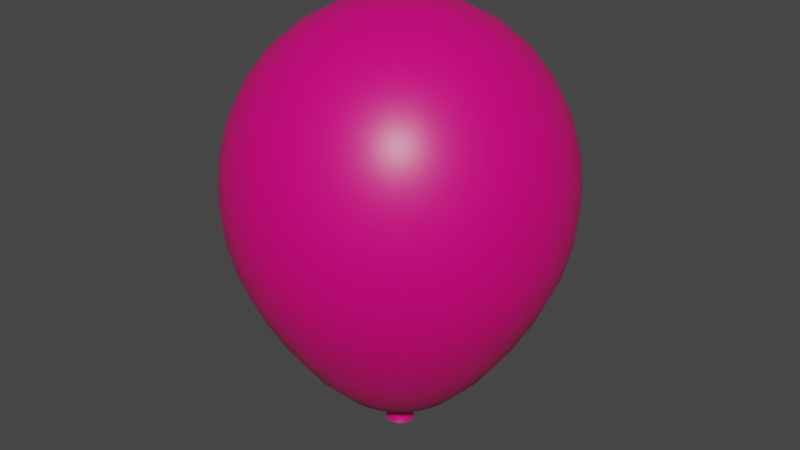 # Source: Balloon.blend  (saved by Blender 2.82.7; exported with 4.5.12 LTS)
import bpy
from mathutils import Matrix  # noqa: F401  (used for matrix-valued properties, if any)

bpy.ops.wm.read_factory_settings(use_empty=True)
scene = bpy.context.scene
scene.name = 'Scene'

# ---- collections
col_collection = bpy.data.collections.new('Collection'); scene.collection.children.link(col_collection)

# ---- materials (node trees are filled in below, after node groups)
mat_balloon = bpy.data.materials.new('Balloon')
mat_balloon.alpha_threshold = 0.0
mat_balloon.use_transparent_shadow = False
mat_balloon.line_color = (0.0, 0.0, 0.0, 1.0)

# ---- material node trees
mat_balloon.use_nodes = True; mat_balloon.node_tree.nodes.clear()
_N = mat_balloon.node_tree.nodes; _L = mat_balloon.node_tree.links
n0 = _N.new('ShaderNodeOutputMaterial'); n0.name = 'Material Output'; n0.location = (300, 300)
n1 = _N.new('ShaderNodeBsdfPrincipled'); n1.name = 'Principled BSDF'; n1.location = (10, 300)
n1.distribution = 'GGX'
n1.subsurface_method = 'BURLEY'
n1.inputs[0].default_value = (0.8, 0.0, 0.1945, 1.0)
n1.inputs[2].default_value = 0.4
n1.inputs[3].default_value = 1.45
n1.inputs[27].default_value = (0.0, 0.0, 0.0, 1.0)
n1.inputs[28].default_value = 1.0
_L.new(n1.outputs[0], n0.inputs[0])
n0.is_active_output = True

# ---- world
world_world = bpy.data.worlds.new('World'); scene.world = world_world
world_world.use_nodes = True; world_world.node_tree.nodes.clear()
_N = world_world.node_tree.nodes; _L = world_world.node_tree.links
n0 = _N.new('ShaderNodeOutputWorld'); n0.name = 'World Output'; n0.location = (300, 300)
n1 = _N.new('ShaderNodeBackground'); n1.name = 'Background'; n1.location = (10, 300)
n1.inputs[0].default_value = (0.05088, 0.05088, 0.05088, 1.0)
_L.new(n1.outputs[0], n0.inputs[0])
n0.is_active_output = True
world_world.color = (0.05088, 0.05088, 0.05088)
world_world.use_sun_shadow = False
world_world.sun_shadow_jitter_overblur = 0.0

# ---- meshes
me_sphere = bpy.data.meshes.new('Sphere')
me_sphere.from_pydata([(-9.027e-08, 0.1951, 1.409), (-9.027e-08, 0.3827, 1.35), (-9.027e-08, 0.5556, 1.255), (-9.027e-08, 0.7071, 1.125), (-9.027e-08, 0.8315, 0.9646), (-9.027e-08, 0.9239, 0.7788), (-9.027e-08, 0.9808, 0.5737), (-9.027e-08, 1.0, 0.356), (-9.027e-08, 0.9808, 0.1335), (-9.027e-08, 0.5556, -0.7214), (0.03806, 0.1913, 1.409), (0.07466, 0.3753, 1.35), (0.1084, 0.5449, 1.255), (0.1379, 0.6935, 1.125), (0.1622, 0.8155, 0.9646), (0.1802, 0.9061, 0.7788), (0.1913, 0.9619, 0.5737), (0.1951, 0.9808, 0.356), (0.1913, 0.9619, 0.1335), (0.1802, 0.9061, -0.08537), (0.1622, 0.8155, -0.2943), (0.1379, 0.6935, -0.5104), (0.1084, 0.5449, -0.7214), (0.07466, 0.3753, -0.9021), (0.02429, 0.1221, -1.073), (0.07466, 0.1802, 1.409), (0.1464, 0.3536, 1.35), (0.2126, 0.5133, 1.255), (0.2706, 0.6533, 1.125), (0.3182, 0.7682, 0.9646), (0.3536, 0.8536, 0.7788), (0.3753, 0.9061, 0.5737), (0.3827, 0.9239, 0.356), (0.3753, 0.9061, 0.1335), (0.3536, 0.8536, -0.08537), (0.3182, 0.7682, -0.2943), (0.2706, 0.6533, -0.5104), (0.2126, 0.5133, -0.7214), (0.1464, 0.3536, -0.9021), (0.04764, 0.115, -1.073), (0.1084, 0.1622, 1.409), (0.2126, 0.3182, 1.35), (0.3087, 0.4619, 1.255), (0.3928, 0.5879, 1.125), (0.4619, 0.6913, 0.9646), (0.5133, 0.7682, 0.7788), (0.5449, 0.8155, 0.5737), (0.5556, 0.8315, 0.356), (0.5449, 0.8155, 0.1335), (0.5133, 0.7682, -0.08537), (0.4619, 0.6913, -0.2943), (0.3928, 0.5879, -0.5104), (0.3087, 0.4619, -0.7214), (0.2126, 0.3182, -0.9021), (0.06917, 0.1035, -1.073), (0.1379, 0.1379, 1.409), (0.2706, 0.2706, 1.35), (0.3928, 0.3928, 1.255), (0.5, 0.5, 1.125), (0.5879, 0.5879, 0.9646), (0.6533, 0.6533, 0.7788), (0.6935, 0.6935, 0.5737), (0.7071, 0.7071, 0.356), (0.6935, 0.6935, 0.1335), (0.6533, 0.6533, -0.08537), (0.5879, 0.5879, -0.2943), (0.5, 0.5, -0.5104), (0.3928, 0.3928, -0.7214), (0.2706, 0.2706, -0.9021), (0.08803, 0.08803, -1.073), (0.1622, 0.1084, 1.409), (0.3182, 0.2126, 1.35), (0.4619, 0.3087, 1.255), (0.5879, 0.3928, 1.125), (0.6913, 0.4619, 0.9646), (0.7682, 0.5133, 0.7788), (0.8155, 0.5449, 0.5737), (0.8315, 0.5556, 0.356), (0.8155, 0.5449, 0.1335), (0.7682, 0.5133, -0.08537), (0.6913, 0.4619, -0.2943), (0.5879, 0.3928, -0.5104), (0.4619, 0.3087, -0.7214), (0.3182, 0.2126, -0.9021), (0.1035, 0.06917, -1.073), (0.1802, 0.07466, 1.409), (0.3536, 0.1464, 1.35), (0.5133, 0.2126, 1.255), (0.6533, 0.2706, 1.125), (0.7682, 0.3182, 0.9646), (0.8536, 0.3536, 0.7788), (0.9061, 0.3753, 0.5737), (0.9239, 0.3827, 0.356), (0.9061, 0.3753, 0.1335), (0.8536, 0.3536, -0.08537), (0.7682, 0.3182, -0.2943), (0.6533, 0.2706, -0.5104), (0.5133, 0.2126, -0.7214), (0.3536, 0.1464, -0.9021), (0.115, 0.04764, -1.073), (0.1913, 0.03806, 1.409), (0.3753, 0.07466, 1.35), (0.5449, 0.1084, 1.255), (0.6935, 0.1379, 1.125), (0.8155, 0.1622, 0.9646), (0.9061, 0.1802, 0.7788), (0.9619, 0.1913, 0.5737), (0.9808, 0.1951, 0.356), (0.9619, 0.1913, 0.1335), (0.9061, 0.1802, -0.08537), (0.8155, 0.1622, -0.2943), (0.6935, 0.1379, -0.5104), (0.5449, 0.1084, -0.7214), (0.3753, 0.07466, -0.9021), (0.1221, 0.02429, -1.073), (0.1951, -1.028e-07, 1.409), (0.3827, -9.537e-08, 1.35), (0.5556, -8.792e-08, 1.255), (0.7071, -9.537e-08, 1.125), (0.8315, -1.103e-07, 0.9646), (0.9239, -5.067e-08, 0.7788), (0.9808, -1.699e-07, 0.5737), (1.0, -1.55e-07, 0.356), (0.9808, -1.699e-07, 0.1335), (0.9239, -5.967e-09, -0.08537), (0.8315, -1.103e-07, -0.2943), (0.7071, -9.537e-08, -0.5104), (0.5556, -1.177e-07, -0.7214), (0.3827, -8.047e-08, -0.9021), (0.1245, -7.714e-08, -1.073), (0.1913, -0.03806, 1.409), (0.3753, -0.07466, 1.35), (0.5449, -0.1084, 1.255), (0.6935, -0.1379, 1.125), (0.8155, -0.1622, 0.9646), (0.9061, -0.1802, 0.7788), (0.9619, -0.1913, 0.5737), (0.9808, -0.1951, 0.356), (0.9619, -0.1913, 0.1335), (0.9061, -0.1802, -0.08537), (0.8155, -0.1622, -0.2943), (0.6935, -0.1379, -0.5104), (0.5449, -0.1084, -0.7214), (0.3753, -0.07466, -0.9021), (0.1221, -0.02429, -1.073), (0.1802, -0.07466, 1.409), (0.3536, -0.1464, 1.35), (0.5133, -0.2126, 1.255), (0.6533, -0.2706, 1.125), (0.7682, -0.3182, 0.9646), (0.8536, -0.3536, 0.7788), (0.9061, -0.3753, 0.5737), (0.9239, -0.3827, 0.356), (0.9061, -0.3753, 0.1335), (0.8536, -0.3536, -0.08537), (0.7682, -0.3182, -0.2943), (0.6533, -0.2706, -0.5104), (0.5133, -0.2126, -0.7214), (0.3536, -0.1464, -0.9021), (0.115, -0.04764, -1.073), (0.1622, -0.1084, 1.409), (0.3182, -0.2126, 1.35), (0.4619, -0.3087, 1.255), (0.5879, -0.3928, 1.125), (0.6913, -0.4619, 0.9646), (0.7682, -0.5133, 0.7788), (0.8155, -0.5449, 0.5737), (0.8315, -0.5556, 0.356), (0.8155, -0.5449, 0.1335), (0.7682, -0.5133, -0.08537), (0.6913, -0.4619, -0.2943), (0.5879, -0.3928, -0.5104), (0.4619, -0.3087, -0.7214), (0.3182, -0.2126, -0.9021), (0.1035, -0.06917, -1.073), (0.1379, -0.1379, 1.409), (0.2706, -0.2706, 1.35), (0.3928, -0.3928, 1.255), (0.5, -0.5, 1.125), (0.5879, -0.5879, 0.9646), (0.6533, -0.6533, 0.7788), (0.6935, -0.6935, 0.5737), (0.7071, -0.7071, 0.356), (0.6935, -0.6935, 0.1335), (0.6533, -0.6533, -0.08537), (0.5879, -0.5879, -0.2943), (0.5, -0.5, -0.5104), (0.3928, -0.3928, -0.7214), (0.2706, -0.2706, -0.9021), (0.08803, -0.08803, -1.073), (0.1084, -0.1622, 1.409), (0.2126, -0.3182, 1.35), (0.3087, -0.4619, 1.255), (0.3928, -0.5879, 1.125), (0.4619, -0.6913, 0.9646), (0.5133, -0.7682, 0.7788), (0.5449, -0.8155, 0.5737), (0.5556, -0.8315, 0.356), (0.5449, -0.8155, 0.1335), (0.5133, -0.7682, -0.08537), (0.4619, -0.6913, -0.2943), (0.3928, -0.5879, -0.5104), (0.3087, -0.4619, -0.7214), (0.2126, -0.3182, -0.9021), (0.06917, -0.1035, -1.073), (0.03308, 0.07987, -1.199), (0.07466, -0.1802, 1.409), (0.1464, -0.3536, 1.35), (0.2126, -0.5133, 1.255), (0.2706, -0.6533, 1.125), (0.3182, -0.7682, 0.9646), (0.3536, -0.8536, 0.7788), (0.3753, -0.9061, 0.5737), (0.3827, -0.9239, 0.356), (0.3753, -0.9061, 0.1335), (0.3536, -0.8536, -0.08537), (0.3182, -0.7682, -0.2943), (0.2706, -0.6533, -0.5104), (0.2126, -0.5133, -0.7214), (0.1464, -0.3536, -0.9021), (0.04764, -0.115, -1.073), (0.03806, -0.1913, 1.409), (0.07466, -0.3753, 1.35), (0.1084, -0.5449, 1.255), (0.1379, -0.6935, 1.125), (0.1622, -0.8155, 0.9646), (0.1802, -0.9061, 0.7788), (0.1913, -0.9619, 0.5737), (0.1951, -0.9808, 0.356), (0.1913, -0.9619, 0.1335), (0.1802, -0.9061, -0.08537), (0.1622, -0.8155, -0.2943), (0.1379, -0.6935, -0.5104), (0.1084, -0.5449, -0.7214), (0.07466, -0.3753, -0.9021), (0.02429, -0.1221, -1.073), (-9.748e-08, -0.1951, 1.409), (-4.905e-08, -0.3827, 1.35), (-6.396e-08, -0.5556, 1.255), (-1.161e-07, -0.7071, 1.125), (-1.757e-07, -0.8315, 0.9646), (-2.67e-08, -0.9239, 0.7788), (-1.757e-07, -0.9808, 0.5737), (-1.906e-07, -1.0, 0.356), (-1.757e-07, -0.9808, 0.1335), (-2.67e-08, -0.9239, -0.08537), (-1.757e-07, -0.8315, -0.2943), (-1.161e-07, -0.7071, -0.5104), (-1.012e-07, -0.5556, -0.7214), (-8.631e-08, -0.3827, -0.9021), (-1.051e-07, -0.1245, -1.073), (-0.03806, -0.1913, 1.409), (-0.07466, -0.3753, 1.35), (-0.1084, -0.5449, 1.255), (-0.1379, -0.6935, 1.125), (-0.1622, -0.8155, 0.9646), (-0.1802, -0.9061, 0.7788), (-0.1913, -0.9619, 0.5737), (-0.1951, -0.9808, 0.356), (-0.1913, -0.9619, 0.1335), (-0.1802, -0.9061, -0.08537), (-0.1622, -0.8155, -0.2943), (-0.1379, -0.6935, -0.5104), (-0.1084, -0.5449, -0.7214), (-0.07466, -0.3753, -0.9021), (-0.02429, -0.1221, -1.073), (-0.07466, -0.1802, 1.409), (-0.1464, -0.3536, 1.35), (-0.2126, -0.5133, 1.255), (-0.2706, -0.6533, 1.125), (-0.3182, -0.7682, 0.9646), (-0.3536, -0.8536, 0.7788), (-0.3753, -0.9061, 0.5737), (-0.3827, -0.9239, 0.356), (-0.3753, -0.9061, 0.1335), (-0.3536, -0.8536, -0.08537), (-0.3182, -0.7682, -0.2943), (-0.2706, -0.6533, -0.5104), (-0.2126, -0.5133, -0.7214), (-0.1464, -0.3536, -0.9021), (-0.04764, -0.115, -1.073), (-0.1084, -0.1622, 1.409), (-0.2126, -0.3182, 1.35), (-0.3087, -0.4619, 1.255), (-0.3928, -0.5879, 1.125), (-0.4619, -0.6913, 0.9646), (-0.5133, -0.7682, 0.7788), (-0.5449, -0.8155, 0.5737), (-0.5556, -0.8315, 0.356), (-0.5449, -0.8155, 0.1335), (-0.5133, -0.7682, -0.08537), (-0.4619, -0.6913, -0.2943), (-0.3928, -0.5879, -0.5104), (-0.3087, -0.4619, -0.7214), (-0.2126, -0.3182, -0.9021), (-0.06917, -0.1035, -1.073), (-3.207e-07, -3.324e-07, 1.429), (-0.1379, -0.1379, 1.409), (-0.2706, -0.2706, 1.35), (-0.3928, -0.3928, 1.255), (-0.5, -0.5, 1.125), (-0.5879, -0.5879, 0.9646), (-0.6533, -0.6533, 0.7788), (-0.6935, -0.6935, 0.5737), (-0.7071, -0.7071, 0.356), (-0.6935, -0.6935, 0.1335), (-0.6533, -0.6533, -0.08537), (-0.5879, -0.5879, -0.2943), (-0.5, -0.5, -0.5104), (-0.3928, -0.3928, -0.7214), (-0.2706, -0.2706, -0.9021), (-0.08803, -0.08803, -1.073), (-0.1622, -0.1084, 1.409), (-0.3182, -0.2126, 1.35), (-0.4619, -0.3087, 1.255), (-0.5879, -0.3928, 1.125), (-0.6913, -0.4619, 0.9646), (-0.7682, -0.5133, 0.7788), (-0.8155, -0.5449, 0.5737), (-0.8315, -0.5556, 0.356), (-0.8155, -0.5449, 0.1335), (-0.7682, -0.5133, -0.08537), (-0.6913, -0.4619, -0.2943), (-0.5879, -0.3928, -0.5104), (-0.4619, -0.3087, -0.7214), (-0.3182, -0.2126, -0.9021), (-0.1035, -0.06917, -1.073), (-0.1802, -0.07466, 1.409), (-0.3536, -0.1464, 1.35), (-0.5133, -0.2126, 1.255), (-0.6533, -0.2706, 1.125), (-0.7682, -0.3182, 0.9646), (-0.8536, -0.3536, 0.7788), (-0.9061, -0.3753, 0.5737), (-0.9239, -0.3827, 0.356), (-0.9061, -0.3753, 0.1335), (-0.8536, -0.3536, -0.08537), (-0.7682, -0.3182, -0.2943), (-0.6533, -0.2706, -0.5104), (-0.5133, -0.2126, -0.7214), (-0.3536, -0.1464, -0.9021), (-0.115, -0.04764, -1.073), (-0.1913, -0.03806, 1.409), (-0.3753, -0.07466, 1.35), (-0.5449, -0.1084, 1.255), (-0.6935, -0.1379, 1.125), (-0.8155, -0.1622, 0.9646), (-0.9061, -0.1802, 0.7788), (-0.9619, -0.1913, 0.5737), (-0.9808, -0.1951, 0.356), (-0.9619, -0.1913, 0.1335), (-0.9061, -0.1802, -0.08537), (-0.8155, -0.1622, -0.2943), (-0.6935, -0.1379, -0.5104), (-0.5449, -0.1084, -0.7214), (-0.3753, -0.07466, -0.9021), (-0.1221, -0.02429, -1.073), (-0.1951, -8.792e-08, 1.409), (-0.3827, -5.812e-08, 1.35), (-0.5556, -5.812e-08, 1.255), (-0.7071, 3.874e-08, 1.125), (-0.8315, 8.344e-08, 0.9646), (-0.9239, -9.537e-08, 0.7788), (-0.9808, 1.281e-07, 0.5737), (-1.0, 8.344e-08, 0.356), (-0.9808, 1.281e-07, 0.1335), (-0.9239, -9.537e-08, -0.08537), (-0.8315, 8.344e-08, -0.2943), (-0.7071, 3.874e-08, -0.5104), (-0.5556, -3.577e-08, -0.7214), (-0.3827, -2.832e-08, -0.9021), (-0.1245, -8.527e-08, -1.073), (-0.1913, 0.03806, 1.409), (-0.3753, 0.07466, 1.35), (-0.5449, 0.1084, 1.255), (-0.6935, 0.1379, 1.125), (-0.8155, 0.1622, 0.9646), (-0.9061, 0.1802, 0.7788), (-0.9619, 0.1913, 0.5737), (-0.9808, 0.1951, 0.356), (-0.9619, 0.1913, 0.1335), (-0.9061, 0.1802, -0.08537), (-0.8155, 0.1622, -0.2943), (-0.6935, 0.1379, -0.5104), (-0.5449, 0.1084, -0.7214), (-0.3753, 0.07466, -0.9021), (-0.1221, 0.02429, -1.073), (-0.1802, 0.07466, 1.409), (-0.3536, 0.1464, 1.35), (-0.5133, 0.2126, 1.255), (-0.6533, 0.2706, 1.125), (-0.7682, 0.3182, 0.9646), (-0.8536, 0.3536, 0.7788), (-0.9061, 0.3753, 0.5737), (-0.9239, 0.3827, 0.356), (-0.9061, 0.3753, 0.1335), (-0.8536, 0.3536, -0.08537), (-0.7682, 0.3182, -0.2943), (-0.6533, 0.2706, -0.5104), (-0.5133, 0.2126, -0.7214), (-0.3536, 0.1464, -0.9021), (-0.115, 0.04764, -1.073), (-0.1622, 0.1084, 1.409), (-0.3182, 0.2126, 1.35), (-0.4619, 0.3087, 1.255), (-0.5879, 0.3928, 1.125), (-0.6913, 0.4619, 0.9646), (-0.7682, 0.5133, 0.7788), (-0.8155, 0.5449, 0.5737), (-0.8315, 0.5556, 0.356), (-0.8155, 0.5449, 0.1335), (-0.7682, 0.5133, -0.08537), (-0.6913, 0.4619, -0.2943), (-0.5879, 0.3928, -0.5104), (-0.4619, 0.3087, -0.7214), (-0.3182, 0.2126, -0.9021), (-0.1035, 0.06917, -1.073), (-0.1379, 0.1379, 1.409), (-0.2706, 0.2706, 1.35), (-0.3928, 0.3928, 1.255), (-0.5, 0.5, 1.125), (-0.5879, 0.5879, 0.9646), (-0.6533, 0.6533, 0.7788), (-0.6935, 0.6935, 0.5737), (-0.7071, 0.7071, 0.356), (-0.6935, 0.6935, 0.1335), (-0.6533, 0.6533, -0.08537), (-0.5879, 0.5879, -0.2943), (-0.5, 0.5, -0.5104), (-0.3928, 0.3928, -0.7214), (-0.2706, 0.2706, -0.9021), (-0.08803, 0.08803, -1.073), (-0.1084, 0.1622, 1.409), (-0.2126, 0.3182, 1.35), (-0.3087, 0.4619, 1.255), (-0.3928, 0.5879, 1.125), (-0.4619, 0.6913, 0.9646), (-0.5133, 0.7682, 0.7788), (-0.5449, 0.8155, 0.5737), (-0.5556, 0.8315, 0.356), (-0.5449, 0.8155, 0.1335), (-0.5133, 0.7682, -0.08537), (-0.4619, 0.6913, -0.2943), (-0.3928, 0.5879, -0.5104), (-0.3087, 0.4619, -0.7214), (-0.2126, 0.3182, -0.9021), (-0.06917, 0.1035, -1.073), (-0.07466, 0.1802, 1.409), (-0.1464, 0.3536, 1.35), (-0.2126, 0.5133, 1.255), (-0.2706, 0.6533, 1.125), (-0.3182, 0.7682, 0.9646), (-0.3536, 0.8536, 0.7788), (-0.3753, 0.9061, 0.5737), (-0.3827, 0.9239, 0.356), (-0.3753, 0.9061, 0.1335), (-0.3536, 0.8536, -0.08537), (-0.3182, 0.7682, -0.2943), (-0.2706, 0.6533, -0.5104), (-0.2126, 0.5133, -0.7214), (-0.1464, 0.3536, -0.9021), (-0.04764, 0.115, -1.073), (-0.03806, 0.1913, 1.409), (-0.07466, 0.3753, 1.35), (-0.1084, 0.5449, 1.255), (-0.1379, 0.6935, 1.125), (-0.1622, 0.8155, 0.9646), (-0.1802, 0.9061, 0.7788), (-0.1913, 0.9619, 0.5737), (-0.1951, 0.9808, 0.356), (-0.1913, 0.9619, 0.1335), (-0.1802, 0.9061, -0.08537), (-0.1622, 0.8155, -0.2943), (-0.1379, 0.6935, -0.5104), (-0.1084, 0.5449, -0.7214), (-0.07466, 0.3753, -0.9021), (-0.02429, 0.1221, -1.073), (-2.67e-08, 0.9239, -0.08537), (1.819e-07, 0.8315, -0.2943), (6.27e-08, 0.7071, -0.5104), (-1.18e-08, 0.3827, -0.9021), (1.307e-07, 0.1245, -1.073), (0.07466, 0.1802, -1.027), (0.03806, 0.1913, -1.027), (0.1084, 0.1622, -1.027), (0.1379, 0.1379, -1.027), (0.1622, 0.1084, -1.027), (0.1802, 0.07466, -1.027), (0.1913, 0.03806, -1.027), (0.1951, -8.42e-08, -1.027), (0.1913, -0.03806, -1.027), (0.1802, -0.07466, -1.027), (0.1622, -0.1084, -1.027), (0.1379, -0.1379, -1.027), (0.1084, -0.1622, -1.027), (0.07466, -0.1802, -1.027), (0.03806, -0.1913, -1.027), (-8.631e-08, -0.1951, -1.027), (-0.03806, -0.1913, -1.027), (-0.07466, -0.1802, -1.027), (-0.1084, -0.1622, -1.027), (-0.1379, -0.1379, -1.027), (-0.1622, -0.1084, -1.027), (-0.1802, -0.07466, -1.027), (-0.1913, -0.03806, -1.027), (-0.1951, -9.165e-08, -1.027), (-0.1913, 0.03806, -1.027), (-0.1802, 0.07466, -1.027), (-0.1622, 0.1084, -1.027), (-0.1379, 0.1379, -1.027), (-0.1084, 0.1622, -1.027), (-0.07466, 0.1802, -1.027), (-0.03806, 0.1913, -1.027), (-7.513e-08, 0.1951, -1.027), (0.01287, 0.03106, -1.095), (0.006559, 0.03297, -1.095), (0.01868, 0.02795, -1.095), (0.02377, 0.02377, -1.095), (0.02795, 0.01868, -1.095), (0.03106, 0.01287, -1.095), (0.03297, 0.006559, -1.095), (0.03362, -1.009e-07, -1.095), (0.03297, -0.006559, -1.095), (0.03106, -0.01287, -1.095), (0.02795, -0.01868, -1.095), (0.02377, -0.02377, -1.095), (0.01868, -0.02795, -1.095), (0.01287, -0.03106, -1.095), (0.006559, -0.03297, -1.095), (-1.6e-07, -0.03362, -1.095), (-0.006559, -0.03297, -1.095), (-0.01287, -0.03106, -1.095), (-0.01868, -0.02795, -1.095), (-0.02377, -0.02377, -1.095), (-0.02795, -0.01868, -1.095), (-0.03106, -0.01287, -1.095), (-0.03297, -0.006559, -1.095), (-0.03362, -1.136e-07, -1.095), (-0.03297, 0.006559, -1.095), (-0.03106, 0.01287, -1.095), (-0.02795, 0.01868, -1.095), (-0.02377, 0.02377, -1.095), (-0.01868, 0.02795, -1.095), (-0.01287, 0.03106, -1.095), (-0.006559, 0.03297, -1.095), (4.202e-07, 0.03362, -1.095), (0.01687, 0.08479, -1.199), (0.04803, 0.07188, -1.199), (0.06113, 0.06113, -1.199), (0.07188, 0.04803, -1.199), (0.07987, 0.03308, -1.199), (0.08479, 0.01687, -1.199), (0.08645, -1.367e-07, -1.199), (0.08479, -0.01687, -1.199), (0.07987, -0.03308, -1.199), (0.07188, -0.04803, -1.199), (0.06113, -0.06113, -1.199), (0.04803, -0.07188, -1.199), (0.03308, -0.07987, -1.199), (0.01686, -0.08479, -1.199), (-3.833e-07, -0.08645, -1.199), (-0.01687, -0.08479, -1.199), (-0.03308, -0.07987, -1.199), (-0.04803, -0.07188, -1.199), (-0.06113, -0.06113, -1.199), (-0.07188, -0.04803, -1.199), (-0.07987, -0.03308, -1.199), (-0.08479, -0.01687, -1.199), (-0.08645, -1.693e-07, -1.199), (-0.08479, 0.01686, -1.199), (-0.07987, 0.03308, -1.199), (-0.07188, 0.04803, -1.199), (-0.06113, 0.06113, -1.199), (-0.04803, 0.07188, -1.199), (-0.03308, 0.07987, -1.199), (-0.01687, 0.08479, -1.199), (1.109e-06, 0.08645, -1.199), (0.01872, 0.0452, -1.082), (0.009545, 0.04799, -1.082), (0.02718, 0.04068, -1.082), (0.0346, 0.0346, -1.082), (0.04068, 0.02718, -1.082), (0.0452, 0.01872, -1.082), (0.04799, 0.009545, -1.082), (0.04893, -8.471e-08, -1.082), (0.04799, -0.009545, -1.082), (0.0452, -0.01872, -1.082), (0.04068, -0.02718, -1.082), (0.0346, -0.0346, -1.082), (0.02718, -0.04068, -1.082), (0.01872, -0.0452, -1.082), (0.009545, -0.04799, -1.082), (-8.565e-08, -0.04893, -1.082), (-0.009545, -0.04799, -1.082), (-0.01872, -0.0452, -1.082), (-0.02718, -0.04068, -1.082), (-0.0346, -0.0346, -1.082), (-0.04068, -0.02718, -1.082), (-0.0452, -0.01872, -1.082), (-0.04799, -0.009545, -1.082), (-0.04893, -9.033e-08, -1.082), (-0.04799, 0.009545, -1.082), (-0.0452, 0.01872, -1.082), (-0.04068, 0.02718, -1.082), (-0.0346, 0.0346, -1.082), (-0.02718, 0.04068, -1.082), (-0.01872, 0.0452, -1.082), (-0.009545, 0.04799, -1.082), (1.262e-07, 0.04893, -1.082)], [], [(3, 2, 12, 13), (479, 478, 20, 21), (4, 3, 13, 14), (9, 479, 21, 22), (5, 4, 14, 15), (480, 9, 22, 23), (6, 5, 15, 16), (513, 480, 23, 483), (7, 6, 16, 17), (0, 296, 10), (524, 525, 556, 555), (8, 7, 17, 18), (1, 0, 10, 11), (477, 8, 18, 19), (2, 1, 11, 12), (478, 477, 19, 20), (12, 11, 26, 27), (20, 19, 34, 35), (13, 12, 27, 28), (21, 20, 35, 36), (14, 13, 28, 29), (22, 21, 36, 37), (15, 14, 29, 30), (23, 22, 37, 38), (16, 15, 30, 31), (483, 23, 38, 482), (17, 16, 31, 32), (10, 296, 25), (537, 538, 569, 568), (18, 17, 32, 33), (11, 10, 25, 26), (19, 18, 33, 34), (31, 30, 45, 46), (482, 38, 53, 484), (32, 31, 46, 47), (25, 296, 40), (523, 524, 555, 554), (33, 32, 47, 48), (26, 25, 40, 41), (34, 33, 48, 49), (27, 26, 41, 42), (35, 34, 49, 50), (28, 27, 42, 43), (36, 35, 50, 51), (29, 28, 43, 44), (37, 36, 51, 52), (30, 29, 44, 45), (38, 37, 52, 53), (50, 49, 64, 65), (43, 42, 57, 58), (51, 50, 65, 66), (44, 43, 58, 59), (52, 51, 66, 67), (45, 44, 59, 60), (53, 52, 67, 68), (46, 45, 60, 61), (484, 53, 68, 485), (47, 46, 61, 62), (40, 296, 55), (536, 537, 568, 567), (48, 47, 62, 63), (41, 40, 55, 56), (49, 48, 63, 64), (42, 41, 56, 57), (485, 68, 83, 486), (62, 61, 76, 77), (55, 296, 70), (522, 523, 554, 553), (63, 62, 77, 78), (56, 55, 70, 71), (64, 63, 78, 79), (57, 56, 71, 72), (65, 64, 79, 80), (58, 57, 72, 73), (66, 65, 80, 81), (59, 58, 73, 74), (67, 66, 81, 82), (60, 59, 74, 75), (68, 67, 82, 83), (61, 60, 75, 76), (73, 72, 87, 88), (81, 80, 95, 96), (74, 73, 88, 89), (82, 81, 96, 97), (75, 74, 89, 90), (83, 82, 97, 98), (76, 75, 90, 91), (486, 83, 98, 487), (77, 76, 91, 92), (70, 296, 85), (535, 536, 567, 566), (78, 77, 92, 93), (71, 70, 85, 86), (79, 78, 93, 94), (72, 71, 86, 87), (80, 79, 94, 95), (92, 91, 106, 107), (85, 296, 100), (521, 522, 553, 552), (93, 92, 107, 108), (86, 85, 100, 101), (94, 93, 108, 109), (87, 86, 101, 102), (95, 94, 109, 110), (88, 87, 102, 103), (96, 95, 110, 111), (89, 88, 103, 104), (97, 96, 111, 112), (90, 89, 104, 105), (98, 97, 112, 113), (91, 90, 105, 106), (487, 98, 113, 488), (111, 110, 125, 126), (104, 103, 118, 119), (112, 111, 126, 127), (105, 104, 119, 120), (113, 112, 127, 128), (106, 105, 120, 121), (488, 113, 128, 489), (107, 106, 121, 122), (100, 296, 115), (534, 535, 566, 565), (108, 107, 122, 123), (101, 100, 115, 116), (109, 108, 123, 124), (102, 101, 116, 117), (110, 109, 124, 125), (103, 102, 117, 118), (520, 521, 552, 551), (123, 122, 137, 138), (116, 115, 130, 131), (124, 123, 138, 139), (117, 116, 131, 132), (125, 124, 139, 140), (118, 117, 132, 133), (126, 125, 140, 141), (119, 118, 133, 134), (127, 126, 141, 142), (120, 119, 134, 135), (128, 127, 142, 143), (121, 120, 135, 136), (489, 128, 143, 490), (122, 121, 136, 137), (115, 296, 130), (142, 141, 156, 157), (135, 134, 149, 150), (143, 142, 157, 158), (136, 135, 150, 151), (490, 143, 158, 491), (137, 136, 151, 152), (130, 296, 145), (533, 534, 565, 564), (138, 137, 152, 153), (131, 130, 145, 146), (139, 138, 153, 154), (132, 131, 146, 147), (140, 139, 154, 155), (133, 132, 147, 148), (141, 140, 155, 156), (134, 133, 148, 149), (146, 145, 160, 161), (154, 153, 168, 169), (147, 146, 161, 162), (155, 154, 169, 170), (148, 147, 162, 163), (156, 155, 170, 171), (149, 148, 163, 164), (157, 156, 171, 172), (150, 149, 164, 165), (158, 157, 172, 173), (151, 150, 165, 166), (491, 158, 173, 492), (152, 151, 166, 167), (145, 296, 160), (519, 520, 551, 550), (153, 152, 167, 168), (165, 164, 179, 180), (173, 172, 187, 188), (166, 165, 180, 181), (492, 173, 188, 493), (167, 166, 181, 182), (160, 296, 175), (532, 533, 564, 563), (168, 167, 182, 183), (161, 160, 175, 176), (169, 168, 183, 184), (162, 161, 176, 177), (170, 169, 184, 185), (163, 162, 177, 178), (171, 170, 185, 186), (164, 163, 178, 179), (172, 171, 186, 187), (184, 183, 198, 199), (177, 176, 191, 192), (185, 184, 199, 200), (178, 177, 192, 193), (186, 185, 200, 201), (179, 178, 193, 194), (187, 186, 201, 202), (180, 179, 194, 195), (188, 187, 202, 203), (181, 180, 195, 196), (493, 188, 203, 494), (182, 181, 196, 197), (175, 296, 190), (545, 515, 546, 576), (183, 182, 197, 198), (176, 175, 190, 191), (203, 202, 218, 219), (196, 195, 211, 212), (494, 203, 219, 495), (197, 196, 212, 213), (190, 296, 206), (518, 519, 550, 549), (198, 197, 213, 214), (191, 190, 206, 207), (199, 198, 214, 215), (192, 191, 207, 208), (200, 199, 215, 216), (193, 192, 208, 209), (201, 200, 216, 217), (194, 193, 209, 210), (202, 201, 217, 218), (195, 194, 210, 211), (208, 207, 222, 223), (216, 215, 230, 231), (209, 208, 223, 224), (217, 216, 231, 232), (210, 209, 224, 225), (218, 217, 232, 233), (211, 210, 225, 226), (219, 218, 233, 234), (212, 211, 226, 227), (495, 219, 234, 496), (213, 212, 227, 228), (206, 296, 221), (531, 532, 563, 562), (214, 213, 228, 229), (207, 206, 221, 222), (215, 214, 229, 230), (227, 226, 241, 242), (496, 234, 249, 497), (228, 227, 242, 243), (221, 296, 236), (544, 545, 576, 575), (229, 228, 243, 244), (222, 221, 236, 237), (230, 229, 244, 245), (223, 222, 237, 238), (231, 230, 245, 246), (224, 223, 238, 239), (232, 231, 246, 247), (225, 224, 239, 240), (233, 232, 247, 248), (226, 225, 240, 241), (234, 233, 248, 249), (246, 245, 260, 261), (239, 238, 253, 254), (247, 246, 261, 262), (240, 239, 254, 255), (248, 247, 262, 263), (241, 240, 255, 256), (249, 248, 263, 264), (242, 241, 256, 257), (497, 249, 264, 498), (243, 242, 257, 258), (236, 296, 251), (517, 518, 549, 548), (244, 243, 258, 259), (237, 236, 251, 252), (245, 244, 259, 260), (238, 237, 252, 253), (498, 264, 279, 499), (258, 257, 272, 273), (251, 296, 266), (530, 531, 562, 561), (259, 258, 273, 274), (252, 251, 266, 267), (260, 259, 274, 275), (253, 252, 267, 268), (261, 260, 275, 276), (254, 253, 268, 269), (262, 261, 276, 277), (255, 254, 269, 270), (263, 262, 277, 278), (256, 255, 270, 271), (264, 263, 278, 279), (257, 256, 271, 272), (277, 276, 291, 292), (270, 269, 284, 285), (278, 277, 292, 293), (271, 270, 285, 286), (279, 278, 293, 294), (272, 271, 286, 287), (499, 279, 294, 500), (273, 272, 287, 288), (266, 296, 281), (543, 544, 575, 574), (274, 273, 288, 289), (267, 266, 281, 282), (275, 274, 289, 290), (268, 267, 282, 283), (276, 275, 290, 291), (269, 268, 283, 284), (281, 296, 297), (516, 517, 548, 547), (289, 288, 304, 305), (282, 281, 297, 298), (290, 289, 305, 306), (283, 282, 298, 299), (291, 290, 306, 307), (284, 283, 299, 300), (292, 291, 307, 308), (285, 284, 300, 301), (293, 292, 308, 309), (286, 285, 301, 302), (294, 293, 309, 310), (287, 286, 302, 303), (500, 294, 310, 501), (288, 287, 303, 304), (301, 300, 315, 316), (309, 308, 323, 324), (302, 301, 316, 317), (310, 309, 324, 325), (303, 302, 317, 318), (501, 310, 325, 502), (304, 303, 318, 319), (297, 296, 312), (529, 530, 561, 560), (305, 304, 319, 320), (298, 297, 312, 313), (306, 305, 320, 321), (299, 298, 313, 314), (307, 306, 321, 322), (300, 299, 314, 315), (308, 307, 322, 323), (320, 319, 334, 335), (313, 312, 327, 328), (321, 320, 335, 336), (314, 313, 328, 329), (322, 321, 336, 337), (315, 314, 329, 330), (323, 322, 337, 338), (316, 315, 330, 331), (324, 323, 338, 339), (317, 316, 331, 332), (325, 324, 339, 340), (318, 317, 332, 333), (502, 325, 340, 503), (319, 318, 333, 334), (312, 296, 327), (542, 543, 574, 573), (339, 338, 353, 354), (332, 331, 346, 347), (340, 339, 354, 355), (333, 332, 347, 348), (503, 340, 355, 504), (334, 333, 348, 349), (327, 296, 342), (514, 516, 547, 205), (335, 334, 349, 350), (328, 327, 342, 343), (336, 335, 350, 351), (329, 328, 343, 344), (337, 336, 351, 352), (330, 329, 344, 345), (338, 337, 352, 353), (331, 330, 345, 346), (343, 342, 357, 358), (351, 350, 365, 366), (344, 343, 358, 359), (352, 351, 366, 367), (345, 344, 359, 360), (353, 352, 367, 368), (346, 345, 360, 361), (354, 353, 368, 369), (347, 346, 361, 362), (355, 354, 369, 370), (348, 347, 362, 363), (504, 355, 370, 505), (349, 348, 363, 364), (342, 296, 357), (528, 529, 560, 559), (350, 349, 364, 365), (362, 361, 376, 377), (370, 369, 384, 385), (363, 362, 377, 378), (505, 370, 385, 506), (364, 363, 378, 379), (357, 296, 372), (541, 542, 573, 572), (365, 364, 379, 380), (358, 357, 372, 373), (366, 365, 380, 381), (359, 358, 373, 374), (367, 366, 381, 382), (360, 359, 374, 375), (368, 367, 382, 383), (361, 360, 375, 376), (369, 368, 383, 384), (381, 380, 395, 396), (374, 373, 388, 389), (382, 381, 396, 397), (375, 374, 389, 390), (383, 382, 397, 398), (376, 375, 390, 391), (384, 383, 398, 399), (377, 376, 391, 392), (385, 384, 399, 400), (378, 377, 392, 393), (506, 385, 400, 507), (379, 378, 393, 394), (372, 296, 387), (515, 514, 205, 546), (380, 379, 394, 395), (373, 372, 387, 388), (400, 399, 414, 415), (393, 392, 407, 408), (507, 400, 415, 508), (394, 393, 408, 409), (387, 296, 402), (527, 528, 559, 558), (395, 394, 409, 410), (388, 387, 402, 403), (396, 395, 410, 411), (389, 388, 403, 404), (397, 396, 411, 412), (390, 389, 404, 405), (398, 397, 412, 413), (391, 390, 405, 406), (399, 398, 413, 414), (392, 391, 406, 407), (412, 411, 426, 427), (405, 404, 419, 420), (413, 412, 427, 428), (406, 405, 420, 421), (414, 413, 428, 429), (407, 406, 421, 422), (415, 414, 429, 430), (408, 407, 422, 423), (508, 415, 430, 509), (409, 408, 423, 424), (402, 296, 417), (540, 541, 572, 571), (410, 409, 424, 425), (403, 402, 417, 418), (411, 410, 425, 426), (404, 403, 418, 419), (509, 430, 445, 510), (424, 423, 438, 439), (417, 296, 432), (526, 527, 558, 557), (425, 424, 439, 440), (418, 417, 432, 433), (426, 425, 440, 441), (419, 418, 433, 434), (427, 426, 441, 442), (420, 419, 434, 435), (428, 427, 442, 443), (421, 420, 435, 436), (429, 428, 443, 444), (422, 421, 436, 437), (430, 429, 444, 445), (423, 422, 437, 438), (435, 434, 449, 450), (443, 442, 457, 458), (436, 435, 450, 451), (444, 443, 458, 459), (437, 436, 451, 452), (445, 444, 459, 460), (438, 437, 452, 453), (510, 445, 460, 511), (439, 438, 453, 454), (432, 296, 447), (539, 540, 571, 570), (440, 439, 454, 455), (433, 432, 447, 448), (441, 440, 455, 456), (434, 433, 448, 449), (442, 441, 456, 457), (454, 453, 468, 469), (447, 296, 462), (525, 526, 557, 556), (455, 454, 469, 470), (448, 447, 462, 463), (456, 455, 470, 471), (449, 448, 463, 464), (457, 456, 471, 472), (450, 449, 464, 465), (458, 457, 472, 473), (451, 450, 465, 466), (459, 458, 473, 474), (452, 451, 466, 467), (460, 459, 474, 475), (453, 452, 467, 468), (511, 460, 475, 512), (473, 472, 478, 479), (466, 465, 3, 4), (474, 473, 479, 9), (467, 466, 4, 5), (475, 474, 9, 480), (468, 467, 5, 6), (512, 475, 480, 513), (469, 468, 6, 7), (462, 296, 0), (538, 539, 570, 569), (470, 469, 7, 8), (463, 462, 0, 1), (471, 470, 8, 477), (464, 463, 1, 2), (472, 471, 477, 478), (465, 464, 2, 3), (39, 24, 483, 482), (54, 39, 482, 484), (69, 54, 484, 485), (84, 69, 485, 486), (99, 84, 486, 487), (114, 99, 487, 488), (129, 114, 488, 489), (144, 129, 489, 490), (159, 144, 490, 491), (174, 159, 491, 492), (189, 174, 492, 493), (204, 189, 493, 494), (220, 204, 494, 495), (235, 220, 495, 496), (250, 235, 496, 497), (265, 250, 497, 498), (280, 265, 498, 499), (295, 280, 499, 500), (311, 295, 500, 501), (326, 311, 501, 502), (341, 326, 502, 503), (356, 341, 503, 504), (371, 356, 504, 505), (386, 371, 505, 506), (401, 386, 506, 507), (416, 401, 507, 508), (431, 416, 508, 509), (446, 431, 509, 510), (461, 446, 510, 511), (476, 461, 511, 512), (481, 476, 512, 513), (24, 481, 513, 483), (577, 578, 24, 39), (579, 577, 39, 54), (580, 579, 54, 69), (581, 580, 69, 84), (582, 581, 84, 99), (583, 582, 99, 114), (584, 583, 114, 129), (585, 584, 129, 144), (586, 585, 144, 159), (587, 586, 159, 174), (588, 587, 174, 189), (589, 588, 189, 204), (590, 589, 204, 220), (591, 590, 220, 235), (592, 591, 235, 250), (593, 592, 250, 265), (594, 593, 265, 280), (595, 594, 280, 295), (596, 595, 295, 311), (597, 596, 311, 326), (598, 597, 326, 341), (599, 598, 341, 356), (600, 599, 356, 371), (601, 600, 371, 386), (602, 601, 386, 401), (603, 602, 401, 416), (604, 603, 416, 431), (605, 604, 431, 446), (606, 605, 446, 461), (607, 606, 461, 476), (608, 607, 476, 481), (578, 608, 481, 24), (515, 545, 608, 578), (545, 544, 607, 608), (544, 543, 606, 607), (543, 542, 605, 606), (542, 541, 604, 605), (541, 540, 603, 604), (540, 539, 602, 603), (539, 538, 601, 602), (538, 537, 600, 601), (537, 536, 599, 600), (536, 535, 598, 599), (535, 534, 597, 598), (534, 533, 596, 597), (533, 532, 595, 596), (532, 531, 594, 595), (531, 530, 593, 594), (530, 529, 592, 593), (529, 528, 591, 592), (528, 527, 590, 591), (527, 526, 589, 590), (526, 525, 588, 589), (525, 524, 587, 588), (524, 523, 586, 587), (523, 522, 585, 586), (522, 521, 584, 585), (521, 520, 583, 584), (520, 519, 582, 583), (519, 518, 581, 582), (518, 517, 580, 581), (517, 516, 579, 580), (516, 514, 577, 579), (514, 515, 578, 577)])
me_sphere.polygons.foreach_set('use_smooth', [True] * 608)
_uv = me_sphere.uv_layers.new(name='UVMap')
_uv.uv.foreach_set('vector', [0.75, 0.75, 0.75, 0.8125, 0.7188, 0.8125, 0.7188, 0.75, 0.75, 0.25, 0.75, 0.3125, 0.7188, 0.3125, 0.7188, 0.25, 0.75, 0.6875, 0.75, 0.75, 0.7188, 0.75, 0.7188, 0.6875, 0.75, 0.1875, 0.75, 0.25, 0.7188, 0.25, 0.7188, 0.1875, 0.75, 0.625, 0.75, 0.6875, 0.7188, 0.6875, 0.7188, 0.625, 0.75, 0.125, 0.75, 0.1875, 0.7188, 0.1875, 0.7188, 0.125, 0.75, 0.5625, 0.75, 0.625, 0.7188, 0.625, 0.7188, 0.5625, 0.75, 0.0625, 0.75, 0.125, 0.7188, 0.125, 0.7187, 0.0625, 0.75, 0.5, 0.75, 0.5625, 0.7188, 0.5625, 0.7188, 0.5, 0.75, 0.9375, 0.7344, 1.0, 0.7187, 0.9375, 0.3931, 0.009845, 0.3618, 0.009845, 0.3618, 0.009845, 0.3931, 0.009845, 0.75, 0.4375, 0.75, 0.5, 0.7188, 0.5, 0.7188, 0.4375, 0.75, 0.875, 0.75, 0.9375, 0.7187, 0.9375, 0.7188, 0.875, 0.75, 0.375, 0.75, 0.4375, 0.7188, 0.4375, 0.7188, 0.375, 0.75, 0.8125, 0.75, 0.875, 0.7188, 0.875, 0.7188, 0.8125, 0.75, 0.3125, 0.75, 0.375, 0.7188, 0.375, 0.7188, 0.3125, 0.7188, 0.8125, 0.7188, 0.875, 0.6875, 0.875, 0.6875, 0.8125, 0.7188, 0.3125, 0.7188, 0.375, 0.6875, 0.375, 0.6875, 0.3125, 0.7188, 0.75, 0.7188, 0.8125, 0.6875, 0.8125, 0.6875, 0.75, 0.7188, 0.25, 0.7188, 0.3125, 0.6875, 0.3125, 0.6875, 0.25, 0.7188, 0.6875, 0.7188, 0.75, 0.6875, 0.75, 0.6875, 0.6875, 0.7188, 0.1875, 0.7188, 0.25, 0.6875, 0.25, 0.6875, 0.1875, 0.7188, 0.625, 0.7188, 0.6875, 0.6875, 0.6875, 0.6875, 0.625, 0.7188, 0.125, 0.7188, 0.1875, 0.6875, 0.1875, 0.6875, 0.125, 0.7188, 0.5625, 0.7188, 0.625, 0.6875, 0.625, 0.6875, 0.5625, 0.7187, 0.0625, 0.7188, 0.125, 0.6875, 0.125, 0.6875, 0.0625, 0.7188, 0.5, 0.7188, 0.5625, 0.6875, 0.5625, 0.6875, 0.5, 0.7187, 0.9375, 0.7031, 1.0, 0.6875, 0.9375, 0.9868, 0.009845, 0.9556, 0.009845, 0.9556, 0.009845, 0.9868, 0.009845, 0.7188, 0.4375, 0.7188, 0.5, 0.6875, 0.5, 0.6875, 0.4375, 0.7188, 0.875, 0.7187, 0.9375, 0.6875, 0.9375, 0.6875, 0.875, 0.7188, 0.375, 0.7188, 0.4375, 0.6875, 0.4375, 0.6875, 0.375, 0.6875, 0.5625, 0.6875, 0.625, 0.6562, 0.625, 0.6562, 0.5625, 0.6875, 0.0625, 0.6875, 0.125, 0.6562, 0.125, 0.6562, 0.0625, 0.6875, 0.5, 0.6875, 0.5625, 0.6562, 0.5625, 0.6562, 0.5, 0.6875, 0.9375, 0.6719, 1.0, 0.6562, 0.9375, 0.4243, 0.009845, 0.3931, 0.009845, 0.3931, 0.009845, 0.4243, 0.009845, 0.6875, 0.4375, 0.6875, 0.5, 0.6562, 0.5, 0.6562, 0.4375, 0.6875, 0.875, 0.6875, 0.9375, 0.6562, 0.9375, 0.6562, 0.875, 0.6875, 0.375, 0.6875, 0.4375, 0.6562, 0.4375, 0.6562, 0.375, 0.6875, 0.8125, 0.6875, 0.875, 0.6562, 0.875, 0.6562, 0.8125, 0.6875, 0.3125, 0.6875, 0.375, 0.6562, 0.375, 0.6562, 0.3125, 0.6875, 0.75, 0.6875, 0.8125, 0.6562, 0.8125, 0.6562, 0.75, 0.6875, 0.25, 0.6875, 0.3125, 0.6562, 0.3125, 0.6562, 0.25, 0.6875, 0.6875, 0.6875, 0.75, 0.6562, 0.75, 0.6562, 0.6875, 0.6875, 0.1875, 0.6875, 0.25, 0.6562, 0.25, 0.6562, 0.1875, 0.6875, 0.625, 0.6875, 0.6875, 0.6562, 0.6875, 0.6562, 0.625, 0.6875, 0.125, 0.6875, 0.1875, 0.6562, 0.1875, 0.6562, 0.125, 0.6562, 0.3125, 0.6562, 0.375, 0.625, 0.375, 0.625, 0.3125, 0.6562, 0.75, 0.6562, 0.8125, 0.625, 0.8125, 0.625, 0.75, 0.6562, 0.25, 0.6562, 0.3125, 0.625, 0.3125, 0.625, 0.25, 0.6562, 0.6875, 0.6562, 0.75, 0.625, 0.75, 0.625, 0.6875, 0.6562, 0.1875, 0.6562, 0.25, 0.625, 0.25, 0.625, 0.1875, 0.6562, 0.625, 0.6562, 0.6875, 0.625, 0.6875, 0.625, 0.625, 0.6562, 0.125, 0.6562, 0.1875, 0.625, 0.1875, 0.625, 0.125, 0.6562, 0.5625, 0.6562, 0.625, 0.625, 0.625, 0.625, 0.5625, 0.6562, 0.0625, 0.6562, 0.125, 0.625, 0.125, 0.625, 0.0625, 0.6562, 0.5, 0.6562, 0.5625, 0.625, 0.5625, 0.625, 0.5, 0.6562, 0.9375, 0.6406, 1.0, 0.625, 0.9375, 0.01809, 0.009845, 0.01316, 0.009845, 0.01316, 0.009845, 0.01809, 0.009845, 0.6562, 0.4375, 0.6562, 0.5, 0.625, 0.5, 0.625, 0.4375, 0.6562, 0.875, 0.6562, 0.9375, 0.625, 0.9375, 0.625, 0.875, 0.6562, 0.375, 0.6562, 0.4375, 0.625, 0.4375, 0.625, 0.375, 0.6562, 0.8125, 0.6562, 0.875, 0.625, 0.875, 0.625, 0.8125, 0.625, 0.0625, 0.625, 0.125, 0.5937, 0.125, 0.5937, 0.0625, 0.625, 0.5, 0.625, 0.5625, 0.5937, 0.5625, 0.5937, 0.5, 0.625, 0.9375, 0.6094, 1.0, 0.5937, 0.9375, 0.4556, 0.009845, 0.4243, 0.009845, 0.4243, 0.009845, 0.4556, 0.009845, 0.625, 0.4375, 0.625, 0.5, 0.5937, 0.5, 0.5937, 0.4375, 0.625, 0.875, 0.625, 0.9375, 0.5937, 0.9375, 0.5937, 0.875, 0.625, 0.375, 0.625, 0.4375, 0.5937, 0.4375, 0.5938, 0.375, 0.625, 0.8125, 0.625, 0.875, 0.5937, 0.875, 0.5937, 0.8125, 0.625, 0.3125, 0.625, 0.375, 0.5938, 0.375, 0.5937, 0.3125, 0.625, 0.75, 0.625, 0.8125, 0.5937, 0.8125, 0.5937, 0.75, 0.625, 0.25, 0.625, 0.3125, 0.5937, 0.3125, 0.5937, 0.25, 0.625, 0.6875, 0.625, 0.75, 0.5937, 0.75, 0.5937, 0.6875, 0.625, 0.1875, 0.625, 0.25, 0.5937, 0.25, 0.5937, 0.1875, 0.625, 0.625, 0.625, 0.6875, 0.5937, 0.6875, 0.5937, 0.625, 0.625, 0.125, 0.625, 0.1875, 0.5937, 0.1875, 0.5937, 0.125, 0.625, 0.5625, 0.625, 0.625, 0.5937, 0.625, 0.5937, 0.5625, 0.5937, 0.75, 0.5937, 0.8125, 0.5625, 0.8125, 0.5625, 0.75, 0.5937, 0.25, 0.5937, 0.3125, 0.5625, 0.3125, 0.5625, 0.25, 0.5937, 0.6875, 0.5937, 0.75, 0.5625, 0.75, 0.5625, 0.6875, 0.5937, 0.1875, 0.5937, 0.25, 0.5625, 0.25, 0.5625, 0.1875, 0.5937, 0.625, 0.5937, 0.6875, 0.5625, 0.6875, 0.5625, 0.625, 0.5937, 0.125, 0.5937, 0.1875, 0.5625, 0.1875, 0.5625, 0.125, 0.5937, 0.5625, 0.5937, 0.625, 0.5625, 0.625, 0.5625, 0.5625, 0.5937, 0.0625, 0.5937, 0.125, 0.5625, 0.125, 0.5625, 0.0625, 0.5937, 0.5, 0.5937, 0.5625, 0.5625, 0.5625, 0.5625, 0.5, 0.5937, 0.9375, 0.5781, 1.0, 0.5625, 0.9375, 0.04934, 0.009845, 0.01809, 0.009845, 0.01809, 0.009845, 0.04934, 0.009845, 0.5937, 0.4375, 0.5937, 0.5, 0.5625, 0.5, 0.5625, 0.4375, 0.5937, 0.875, 0.5937, 0.9375, 0.5625, 0.9375, 0.5625, 0.875, 0.5938, 0.375, 0.5937, 0.4375, 0.5625, 0.4375, 0.5625, 0.375, 0.5937, 0.8125, 0.5937, 0.875, 0.5625, 0.875, 0.5625, 0.8125, 0.5937, 0.3125, 0.5938, 0.375, 0.5625, 0.375, 0.5625, 0.3125, 0.5625, 0.5, 0.5625, 0.5625, 0.5312, 0.5625, 0.5312, 0.5, 0.5625, 0.9375, 0.5469, 1.0, 0.5312, 0.9375, 0.4868, 0.009845, 0.4556, 0.009845, 0.4556, 0.009845, 0.4868, 0.009845, 0.5625, 0.4375, 0.5625, 0.5, 0.5312, 0.5, 0.5312, 0.4375, 0.5625, 0.875, 0.5625, 0.9375, 0.5312, 0.9375, 0.5312, 0.875, 0.5625, 0.375, 0.5625, 0.4375, 0.5312, 0.4375, 0.5312, 0.375, 0.5625, 0.8125, 0.5625, 0.875, 0.5312, 0.875, 0.5312, 0.8125, 0.5625, 0.3125, 0.5625, 0.375, 0.5312, 0.375, 0.5312, 0.3125, 0.5625, 0.75, 0.5625, 0.8125, 0.5312, 0.8125, 0.5312, 0.75, 0.5625, 0.25, 0.5625, 0.3125, 0.5312, 0.3125, 0.5312, 0.25, 0.5625, 0.6875, 0.5625, 0.75, 0.5312, 0.75, 0.5312, 0.6875, 0.5625, 0.1875, 0.5625, 0.25, 0.5312, 0.25, 0.5312, 0.1875, 0.5625, 0.625, 0.5625, 0.6875, 0.5312, 0.6875, 0.5312, 0.625, 0.5625, 0.125, 0.5625, 0.1875, 0.5312, 0.1875, 0.5312, 0.125, 0.5625, 0.5625, 0.5625, 0.625, 0.5312, 0.625, 0.5312, 0.5625, 0.5625, 0.0625, 0.5625, 0.125, 0.5312, 0.125, 0.5312, 0.0625, 0.5312, 0.25, 0.5312, 0.3125, 0.5, 0.3125, 0.5, 0.25, 0.5312, 0.6875, 0.5312, 0.75, 0.5, 0.75, 0.5, 0.6875, 0.5312, 0.1875, 0.5312, 0.25, 0.5, 0.25, 0.5, 0.1875, 0.5312, 0.625, 0.5312, 0.6875, 0.5, 0.6875, 0.5, 0.625, 0.5312, 0.125, 0.5312, 0.1875, 0.5, 0.1875, 0.5, 0.125, 0.5312, 0.5625, 0.5312, 0.625, 0.5, 0.625, 0.5, 0.5625, 0.5312, 0.0625, 0.5312, 0.125, 0.5, 0.125, 0.5, 0.0625, 0.5312, 0.5, 0.5312, 0.5625, 0.5, 0.5625, 0.5, 0.5, 0.5312, 0.9375, 0.5156, 1.0, 0.5, 0.9375, 0.08059, 0.009845, 0.04934, 0.009845, 0.04934, 0.009845, 0.08059, 0.009845, 0.5312, 0.4375, 0.5312, 0.5, 0.5, 0.5, 0.5, 0.4375, 0.5312, 0.875, 0.5312, 0.9375, 0.5, 0.9375, 0.5, 0.875, 0.5312, 0.375, 0.5312, 0.4375, 0.5, 0.4375, 0.5, 0.375, 0.5312, 0.8125, 0.5312, 0.875, 0.5, 0.875, 0.5, 0.8125, 0.5312, 0.3125, 0.5312, 0.375, 0.5, 0.375, 0.5, 0.3125, 0.5312, 0.75, 0.5312, 0.8125, 0.5, 0.8125, 0.5, 0.75, 0.5181, 0.009845, 0.4868, 0.009845, 0.4868, 0.009845, 0.5181, 0.009845, 0.5, 0.4375, 0.5, 0.5, 0.4687, 0.5, 0.4687, 0.4375, 0.5, 0.875, 0.5, 0.9375, 0.4687, 0.9375, 0.4687, 0.875, 0.5, 0.375, 0.5, 0.4375, 0.4687, 0.4375, 0.4687, 0.375, 0.5, 0.8125, 0.5, 0.875, 0.4687, 0.875, 0.4687, 0.8125, 0.5, 0.3125, 0.5, 0.375, 0.4687, 0.375, 0.4687, 0.3125, 0.5, 0.75, 0.5, 0.8125, 0.4687, 0.8125, 0.4687, 0.75, 0.5, 0.25, 0.5, 0.3125, 0.4687, 0.3125, 0.4687, 0.25, 0.5, 0.6875, 0.5, 0.75, 0.4687, 0.75, 0.4687, 0.6875, 0.5, 0.1875, 0.5, 0.25, 0.4687, 0.25, 0.4687, 0.1875, 0.5, 0.625, 0.5, 0.6875, 0.4687, 0.6875, 0.4687, 0.625, 0.5, 0.125, 0.5, 0.1875, 0.4687, 0.1875, 0.4687, 0.125, 0.5, 0.5625, 0.5, 0.625, 0.4687, 0.625, 0.4687, 0.5625, 0.5, 0.0625, 0.5, 0.125, 0.4687, 0.125, 0.4687, 0.0625, 0.5, 0.5, 0.5, 0.5625, 0.4687, 0.5625, 0.4687, 0.5, 0.5, 0.9375, 0.4844, 1.0, 0.4687, 0.9375, 0.4687, 0.1875, 0.4687, 0.25, 0.4375, 0.25, 0.4375, 0.1875, 0.4687, 0.625, 0.4687, 0.6875, 0.4375, 0.6875, 0.4375, 0.625, 0.4687, 0.125, 0.4687, 0.1875, 0.4375, 0.1875, 0.4375, 0.125, 0.4687, 0.5625, 0.4687, 0.625, 0.4375, 0.625, 0.4375, 0.5625, 0.4687, 0.0625, 0.4687, 0.125, 0.4375, 0.125, 0.4375, 0.0625, 0.4687, 0.5, 0.4687, 0.5625, 0.4375, 0.5625, 0.4375, 0.5, 0.4687, 0.9375, 0.4531, 1.0, 0.4375, 0.9375, 0.1118, 0.009845, 0.08059, 0.009845, 0.08059, 0.009845, 0.1118, 0.009845, 0.4687, 0.4375, 0.4687, 0.5, 0.4375, 0.5, 0.4375, 0.4375, 0.4687, 0.875, 0.4687, 0.9375, 0.4375, 0.9375, 0.4375, 0.875, 0.4687, 0.375, 0.4687, 0.4375, 0.4375, 0.4375, 0.4375, 0.375, 0.4687, 0.8125, 0.4687, 0.875, 0.4375, 0.875, 0.4375, 0.8125, 0.4687, 0.3125, 0.4687, 0.375, 0.4375, 0.375, 0.4375, 0.3125, 0.4687, 0.75, 0.4687, 0.8125, 0.4375, 0.8125, 0.4375, 0.75, 0.4687, 0.25, 0.4687, 0.3125, 0.4375, 0.3125, 0.4375, 0.25, 0.4687, 0.6875, 0.4687, 0.75, 0.4375, 0.75, 0.4375, 0.6875, 0.4375, 0.875, 0.4375, 0.9375, 0.4062, 0.9375, 0.4062, 0.875, 0.4375, 0.375, 0.4375, 0.4375, 0.4062, 0.4375, 0.4062, 0.375, 0.4375, 0.8125, 0.4375, 0.875, 0.4062, 0.875, 0.4062, 0.8125, 0.4375, 0.3125, 0.4375, 0.375, 0.4062, 0.375, 0.4062, 0.3125, 0.4375, 0.75, 0.4375, 0.8125, 0.4062, 0.8125, 0.4062, 0.75, 0.4375, 0.25, 0.4375, 0.3125, 0.4062, 0.3125, 0.4062, 0.25, 0.4375, 0.6875, 0.4375, 0.75, 0.4062, 0.75, 0.4062, 0.6875, 0.4375, 0.1875, 0.4375, 0.25, 0.4062, 0.25, 0.4062, 0.1875, 0.4375, 0.625, 0.4375, 0.6875, 0.4062, 0.6875, 0.4062, 0.625, 0.4375, 0.125, 0.4375, 0.1875, 0.4062, 0.1875, 0.4062, 0.125, 0.4375, 0.5625, 0.4375, 0.625, 0.4062, 0.625, 0.4062, 0.5625, 0.4375, 0.0625, 0.4375, 0.125, 0.4062, 0.125, 0.4062, 0.0625, 0.4375, 0.5, 0.4375, 0.5625, 0.4062, 0.5625, 0.4062, 0.5, 0.4375, 0.9375, 0.4219, 1.0, 0.4062, 0.9375, 0.5493, 0.009845, 0.5181, 0.009845, 0.5181, 0.009845, 0.5493, 0.009845, 0.4375, 0.4375, 0.4375, 0.5, 0.4062, 0.5, 0.4062, 0.4375, 0.4062, 0.625, 0.4062, 0.6875, 0.375, 0.6875, 0.375, 0.625, 0.4062, 0.125, 0.4062, 0.1875, 0.375, 0.1875, 0.375, 0.125, 0.4062, 0.5625, 0.4062, 0.625, 0.375, 0.625, 0.375, 0.5625, 0.4062, 0.0625, 0.4062, 0.125, 0.375, 0.125, 0.375, 0.0625, 0.4062, 0.5, 0.4062, 0.5625, 0.375, 0.5625, 0.375, 0.5, 0.4062, 0.9375, 0.3906, 1.0, 0.375, 0.9375, 0.1431, 0.009845, 0.1118, 0.009845, 0.1118, 0.009845, 0.1431, 0.009845, 0.4062, 0.4375, 0.4062, 0.5, 0.375, 0.5, 0.375, 0.4375, 0.4062, 0.875, 0.4062, 0.9375, 0.375, 0.9375, 0.375, 0.875, 0.4062, 0.375, 0.4062, 0.4375, 0.375, 0.4375, 0.375, 0.375, 0.4062, 0.8125, 0.4062, 0.875, 0.375, 0.875, 0.375, 0.8125, 0.4062, 0.3125, 0.4062, 0.375, 0.375, 0.375, 0.375, 0.3125, 0.4062, 0.75, 0.4062, 0.8125, 0.375, 0.8125, 0.375, 0.75, 0.4062, 0.25, 0.4062, 0.3125, 0.375, 0.3125, 0.375, 0.25, 0.4062, 0.6875, 0.4062, 0.75, 0.375, 0.75, 0.375, 0.6875, 0.4062, 0.1875, 0.4062, 0.25, 0.375, 0.25, 0.375, 0.1875, 0.375, 0.375, 0.375, 0.4375, 0.3437, 0.4375, 0.3437, 0.375, 0.375, 0.8125, 0.375, 0.875, 0.3437, 0.875, 0.3437, 0.8125, 0.375, 0.3125, 0.375, 0.375, 0.3437, 0.375, 0.3437, 0.3125, 0.375, 0.75, 0.375, 0.8125, 0.3437, 0.8125, 0.3437, 0.75, 0.375, 0.25, 0.375, 0.3125, 0.3437, 0.3125, 0.3437, 0.25, 0.375, 0.6875, 0.375, 0.75, 0.3437, 0.75, 0.3437, 0.6875, 0.375, 0.1875, 0.375, 0.25, 0.3437, 0.25, 0.3437, 0.1875, 0.375, 0.625, 0.375, 0.6875, 0.3437, 0.6875, 0.3437, 0.625, 0.375, 0.125, 0.375, 0.1875, 0.3437, 0.1875, 0.3437, 0.125, 0.375, 0.5625, 0.375, 0.625, 0.3437, 0.625, 0.3437, 0.5625, 0.375, 0.0625, 0.375, 0.125, 0.3437, 0.125, 0.3437, 0.0625, 0.375, 0.5, 0.375, 0.5625, 0.3437, 0.5625, 0.3437, 0.5, 0.375, 0.9375, 0.3594, 1.0, 0.3437, 0.9375, 0.7368, 0.009845, 0.7319, 0.009845, 0.7319, 0.009845, 0.7368, 0.009845, 0.375, 0.4375, 0.375, 0.5, 0.3437, 0.5, 0.3437, 0.4375, 0.375, 0.875, 0.375, 0.9375, 0.3437, 0.9375, 0.3437, 0.875, 0.3437, 0.125, 0.3437, 0.1875, 0.3125, 0.1875, 0.3125, 0.125, 0.3437, 0.5625, 0.3437, 0.625, 0.3125, 0.625, 0.3125, 0.5625, 0.3437, 0.0625, 0.3437, 0.125, 0.3125, 0.125, 0.3125, 0.0625, 0.3437, 0.5, 0.3437, 0.5625, 0.3125, 0.5625, 0.3125, 0.5, 0.3437, 0.9375, 0.3281, 1.0, 0.3125, 0.9375, 0.5806, 0.009845, 0.5493, 0.009845, 0.5493, 0.009845, 0.5806, 0.009845, 0.3437, 0.4375, 0.3437, 0.5, 0.3125, 0.5, 0.3125, 0.4375, 0.3437, 0.875, 0.3437, 0.9375, 0.3125, 0.9375, 0.3125, 0.875, 0.3437, 0.375, 0.3437, 0.4375, 0.3125, 0.4375, 0.3125, 0.375, 0.3437, 0.8125, 0.3437, 0.875, 0.3125, 0.875, 0.3125, 0.8125, 0.3437, 0.3125, 0.3437, 0.375, 0.3125, 0.375, 0.3125, 0.3125, 0.3437, 0.75, 0.3437, 0.8125, 0.3125, 0.8125, 0.3125, 0.75, 0.3437, 0.25, 0.3437, 0.3125, 0.3125, 0.3125, 0.3125, 0.25, 0.3437, 0.6875, 0.3437, 0.75, 0.3125, 0.75, 0.3125, 0.6875, 0.3437, 0.1875, 0.3437, 0.25, 0.3125, 0.25, 0.3125, 0.1875, 0.3437, 0.625, 0.3437, 0.6875, 0.3125, 0.6875, 0.3125, 0.625, 0.3125, 0.8125, 0.3125, 0.875, 0.2812, 0.875, 0.2812, 0.8125, 0.3125, 0.3125, 0.3125, 0.375, 0.2812, 0.375, 0.2812, 0.3125, 0.3125, 0.75, 0.3125, 0.8125, 0.2812, 0.8125, 0.2812, 0.75, 0.3125, 0.25, 0.3125, 0.3125, 0.2812, 0.3125, 0.2812, 0.25, 0.3125, 0.6875, 0.3125, 0.75, 0.2812, 0.75, 0.2812, 0.6875, 0.3125, 0.1875, 0.3125, 0.25, 0.2812, 0.25, 0.2812, 0.1875, 0.3125, 0.625, 0.3125, 0.6875, 0.2812, 0.6875, 0.2812, 0.625, 0.3125, 0.125, 0.3125, 0.1875, 0.2812, 0.1875, 0.2812, 0.125, 0.3125, 0.5625, 0.3125, 0.625, 0.2812, 0.625, 0.2812, 0.5625, 0.3125, 0.0625, 0.3125, 0.125, 0.2812, 0.125, 0.2812, 0.0625, 0.3125, 0.5, 0.3125, 0.5625, 0.2812, 0.5625, 0.2812, 0.5, 0.3125, 0.9375, 0.2969, 1.0, 0.2812, 0.9375, 0.1743, 0.009845, 0.1431, 0.009845, 0.1431, 0.009845, 0.1743, 0.009845, 0.3125, 0.4375, 0.3125, 0.5, 0.2812, 0.5, 0.2812, 0.4375, 0.3125, 0.875, 0.3125, 0.9375, 0.2812, 0.9375, 0.2812, 0.875, 0.3125, 0.375, 0.3125, 0.4375, 0.2812, 0.4375, 0.2812, 0.375, 0.2812, 0.5625, 0.2812, 0.625, 0.25, 0.625, 0.25, 0.5625, 0.2812, 0.0625, 0.2812, 0.125, 0.25, 0.125, 0.25, 0.0625, 0.2812, 0.5, 0.2812, 0.5625, 0.25, 0.5625, 0.25, 0.5, 0.2812, 0.9375, 0.2656, 1.0, 0.25, 0.9375, 0.7681, 0.009845, 0.7368, 0.009845, 0.7368, 0.009845, 0.7681, 0.009845, 0.2812, 0.4375, 0.2812, 0.5, 0.25, 0.5, 0.25, 0.4375, 0.2812, 0.875, 0.2812, 0.9375, 0.25, 0.9375, 0.25, 0.875, 0.2812, 0.375, 0.2812, 0.4375, 0.25, 0.4375, 0.25, 0.375, 0.2812, 0.8125, 0.2812, 0.875, 0.25, 0.875, 0.25, 0.8125, 0.2812, 0.3125, 0.2812, 0.375, 0.25, 0.375, 0.25, 0.3125, 0.2812, 0.75, 0.2812, 0.8125, 0.25, 0.8125, 0.25, 0.75, 0.2812, 0.25, 0.2812, 0.3125, 0.25, 0.3125, 0.25, 0.25, 0.2812, 0.6875, 0.2812, 0.75, 0.25, 0.75, 0.25, 0.6875, 0.2812, 0.1875, 0.2812, 0.25, 0.25, 0.25, 0.25, 0.1875, 0.2812, 0.625, 0.2812, 0.6875, 0.25, 0.6875, 0.25, 0.625, 0.2812, 0.125, 0.2812, 0.1875, 0.25, 0.1875, 0.25, 0.125, 0.25, 0.3125, 0.25, 0.375, 0.2188, 0.375, 0.2187, 0.3125, 0.25, 0.75, 0.25, 0.8125, 0.2188, 0.8125, 0.2187, 0.75, 0.25, 0.25, 0.25, 0.3125, 0.2187, 0.3125, 0.2187, 0.25, 0.25, 0.6875, 0.25, 0.75, 0.2187, 0.75, 0.2187, 0.6875, 0.25, 0.1875, 0.25, 0.25, 0.2187, 0.25, 0.2188, 0.1875, 0.25, 0.625, 0.25, 0.6875, 0.2187, 0.6875, 0.2188, 0.625, 0.25, 0.125, 0.25, 0.1875, 0.2188, 0.1875, 0.2188, 0.125, 0.25, 0.5625, 0.25, 0.625, 0.2188, 0.625, 0.2187, 0.5625, 0.25, 0.0625, 0.25, 0.125, 0.2188, 0.125, 0.2188, 0.0625, 0.25, 0.5, 0.25, 0.5625, 0.2187, 0.5625, 0.2187, 0.5, 0.25, 0.9375, 0.2344, 1.0, 0.2188, 0.9375, 0.6118, 0.009845, 0.5806, 0.009845, 0.5806, 0.009845, 0.6118, 0.009845, 0.25, 0.4375, 0.25, 0.5, 0.2187, 0.5, 0.2187, 0.4375, 0.25, 0.875, 0.25, 0.9375, 0.2188, 0.9375, 0.2188, 0.875, 0.25, 0.375, 0.25, 0.4375, 0.2187, 0.4375, 0.2188, 0.375, 0.25, 0.8125, 0.25, 0.875, 0.2188, 0.875, 0.2188, 0.8125, 0.2188, 0.0625, 0.2188, 0.125, 0.1875, 0.125, 0.1875, 0.0625, 0.2187, 0.5, 0.2187, 0.5625, 0.1875, 0.5625, 0.1875, 0.5, 0.2188, 0.9375, 0.2031, 1.0, 0.1875, 0.9375, 0.2056, 0.009845, 0.1743, 0.009845, 0.1743, 0.009845, 0.2056, 0.009845, 0.2187, 0.4375, 0.2187, 0.5, 0.1875, 0.5, 0.1875, 0.4375, 0.2188, 0.875, 0.2188, 0.9375, 0.1875, 0.9375, 0.1875, 0.875, 0.2188, 0.375, 0.2187, 0.4375, 0.1875, 0.4375, 0.1875, 0.375, 0.2188, 0.8125, 0.2188, 0.875, 0.1875, 0.875, 0.1875, 0.8125, 0.2187, 0.3125, 0.2188, 0.375, 0.1875, 0.375, 0.1875, 0.3125, 0.2187, 0.75, 0.2188, 0.8125, 0.1875, 0.8125, 0.1875, 0.75, 0.2187, 0.25, 0.2187, 0.3125, 0.1875, 0.3125, 0.1875, 0.25, 0.2187, 0.6875, 0.2187, 0.75, 0.1875, 0.75, 0.1875, 0.6875, 0.2188, 0.1875, 0.2187, 0.25, 0.1875, 0.25, 0.1875, 0.1875, 0.2188, 0.625, 0.2187, 0.6875, 0.1875, 0.6875, 0.1875, 0.625, 0.2188, 0.125, 0.2188, 0.1875, 0.1875, 0.1875, 0.1875, 0.125, 0.2187, 0.5625, 0.2188, 0.625, 0.1875, 0.625, 0.1875, 0.5625, 0.1875, 0.25, 0.1875, 0.3125, 0.1562, 0.3125, 0.1563, 0.25, 0.1875, 0.6875, 0.1875, 0.75, 0.1563, 0.75, 0.1562, 0.6875, 0.1875, 0.1875, 0.1875, 0.25, 0.1563, 0.25, 0.1563, 0.1875, 0.1875, 0.625, 0.1875, 0.6875, 0.1562, 0.6875, 0.1563, 0.625, 0.1875, 0.125, 0.1875, 0.1875, 0.1563, 0.1875, 0.1563, 0.125, 0.1875, 0.5625, 0.1875, 0.625, 0.1563, 0.625, 0.1562, 0.5625, 0.1875, 0.0625, 0.1875, 0.125, 0.1563, 0.125, 0.1563, 0.0625, 0.1875, 0.5, 0.1875, 0.5625, 0.1562, 0.5625, 0.1562, 0.5, 0.1875, 0.9375, 0.1719, 1.0, 0.1563, 0.9375, 0.7993, 0.009845, 0.7681, 0.009845, 0.7681, 0.009845, 0.7993, 0.009845, 0.1875, 0.4375, 0.1875, 0.5, 0.1562, 0.5, 0.1562, 0.4375, 0.1875, 0.875, 0.1875, 0.9375, 0.1563, 0.9375, 0.1563, 0.875, 0.1875, 0.375, 0.1875, 0.4375, 0.1562, 0.4375, 0.1563, 0.375, 0.1875, 0.8125, 0.1875, 0.875, 0.1563, 0.875, 0.1563, 0.8125, 0.1875, 0.3125, 0.1875, 0.375, 0.1563, 0.375, 0.1562, 0.3125, 0.1875, 0.75, 0.1875, 0.8125, 0.1563, 0.8125, 0.1563, 0.75, 0.1563, 0.9375, 0.1406, 1.0, 0.125, 0.9375, 0.6431, 0.009845, 0.6118, 0.009845, 0.6118, 0.009845, 0.6431, 0.009845, 0.1562, 0.4375, 0.1562, 0.5, 0.125, 0.5, 0.125, 0.4375, 0.1563, 0.875, 0.1563, 0.9375, 0.125, 0.9375, 0.125, 0.875, 0.1563, 0.375, 0.1562, 0.4375, 0.125, 0.4375, 0.125, 0.375, 0.1563, 0.8125, 0.1563, 0.875, 0.125, 0.875, 0.125, 0.8125, 0.1562, 0.3125, 0.1563, 0.375, 0.125, 0.375, 0.125, 0.3125, 0.1563, 0.75, 0.1563, 0.8125, 0.125, 0.8125, 0.125, 0.75, 0.1563, 0.25, 0.1562, 0.3125, 0.125, 0.3125, 0.125, 0.25, 0.1562, 0.6875, 0.1563, 0.75, 0.125, 0.75, 0.125, 0.6875, 0.1563, 0.1875, 0.1563, 0.25, 0.125, 0.25, 0.125, 0.1875, 0.1563, 0.625, 0.1562, 0.6875, 0.125, 0.6875, 0.125, 0.625, 0.1563, 0.125, 0.1563, 0.1875, 0.125, 0.1875, 0.125, 0.125, 0.1562, 0.5625, 0.1563, 0.625, 0.125, 0.625, 0.125, 0.5625, 0.1563, 0.0625, 0.1563, 0.125, 0.125, 0.125, 0.125, 0.0625, 0.1562, 0.5, 0.1562, 0.5625, 0.125, 0.5625, 0.125, 0.5, 0.125, 0.6875, 0.125, 0.75, 0.09375, 0.75, 0.09375, 0.6875, 0.125, 0.1875, 0.125, 0.25, 0.09375, 0.25, 0.09375, 0.1875, 0.125, 0.625, 0.125, 0.6875, 0.09375, 0.6875, 0.09375, 0.625, 0.125, 0.125, 0.125, 0.1875, 0.09375, 0.1875, 0.09375, 0.125, 0.125, 0.5625, 0.125, 0.625, 0.09375, 0.625, 0.09375, 0.5625, 0.125, 0.0625, 0.125, 0.125, 0.09375, 0.125, 0.09375, 0.0625, 0.125, 0.5, 0.125, 0.5625, 0.09375, 0.5625, 0.09375, 0.5, 0.125, 0.9375, 0.1094, 1.0, 0.09375, 0.9375, 0.2368, 0.009845, 0.2056, 0.009845, 0.2056, 0.009845, 0.2368, 0.009845, 0.125, 0.4375, 0.125, 0.5, 0.09375, 0.5, 0.09375, 0.4375, 0.125, 0.875, 0.125, 0.9375, 0.09375, 0.9375, 0.09375, 0.875, 0.125, 0.375, 0.125, 0.4375, 0.09375, 0.4375, 0.09375, 0.375, 0.125, 0.8125, 0.125, 0.875, 0.09375, 0.875, 0.09375, 0.8125, 0.125, 0.3125, 0.125, 0.375, 0.09375, 0.375, 0.09375, 0.3125, 0.125, 0.75, 0.125, 0.8125, 0.09375, 0.8125, 0.09375, 0.75, 0.125, 0.25, 0.125, 0.3125, 0.09375, 0.3125, 0.09375, 0.25, 0.09375, 0.4375, 0.09375, 0.5, 0.0625, 0.5, 0.0625, 0.4375, 0.09375, 0.875, 0.09375, 0.9375, 0.0625, 0.9375, 0.0625, 0.875, 0.09375, 0.375, 0.09375, 0.4375, 0.0625, 0.4375, 0.0625, 0.375, 0.09375, 0.8125, 0.09375, 0.875, 0.0625, 0.875, 0.0625, 0.8125, 0.09375, 0.3125, 0.09375, 0.375, 0.0625, 0.375, 0.0625, 0.3125, 0.09375, 0.75, 0.09375, 0.8125, 0.0625, 0.8125, 0.0625, 0.75, 0.09375, 0.25, 0.09375, 0.3125, 0.0625, 0.3125, 0.0625, 0.25, 0.09375, 0.6875, 0.09375, 0.75, 0.0625, 0.75, 0.0625, 0.6875, 0.09375, 0.1875, 0.09375, 0.25, 0.0625, 0.25, 0.0625, 0.1875, 0.09375, 0.625, 0.09375, 0.6875, 0.0625, 0.6875, 0.0625, 0.625, 0.09375, 0.125, 0.09375, 0.1875, 0.0625, 0.1875, 0.0625, 0.125, 0.09375, 0.5625, 0.09375, 0.625, 0.0625, 0.625, 0.0625, 0.5625, 0.09375, 0.0625, 0.09375, 0.125, 0.0625, 0.125, 0.0625, 0.0625, 0.09375, 0.5, 0.09375, 0.5625, 0.0625, 0.5625, 0.0625, 0.5, 0.09375, 0.9375, 0.07813, 1.0, 0.0625, 0.9375, 0.8306, 0.009845, 0.7993, 0.009845, 0.7993, 0.009845, 0.8306, 0.009845, 0.0625, 0.1875, 0.0625, 0.25, 0.03125, 0.25, 0.03125, 0.1875, 0.0625, 0.625, 0.0625, 0.6875, 0.03125, 0.6875, 0.03125, 0.625, 0.0625, 0.125, 0.0625, 0.1875, 0.03125, 0.1875, 0.03125, 0.125, 0.0625, 0.5625, 0.0625, 0.625, 0.03125, 0.625, 0.03125, 0.5625, 0.0625, 0.0625, 0.0625, 0.125, 0.03125, 0.125, 0.03125, 0.0625, 0.0625, 0.5, 0.0625, 0.5625, 0.03125, 0.5625, 0.03125, 0.5, 0.0625, 0.9375, 0.04688, 1.0, 0.03125, 0.9375, 0.6743, 0.009845, 0.6431, 0.009845, 0.6431, 0.009845, 0.6743, 0.009845, 0.0625, 0.4375, 0.0625, 0.5, 0.03125, 0.5, 0.03125, 0.4375, 0.0625, 0.875, 0.0625, 0.9375, 0.03125, 0.9375, 0.03125, 0.875, 0.0625, 0.375, 0.0625, 0.4375, 0.03125, 0.4375, 0.03125, 0.375, 0.0625, 0.8125, 0.0625, 0.875, 0.03125, 0.875, 0.03125, 0.8125, 0.0625, 0.3125, 0.0625, 0.375, 0.03125, 0.375, 0.03125, 0.3125, 0.0625, 0.75, 0.0625, 0.8125, 0.03125, 0.8125, 0.03125, 0.75, 0.0625, 0.25, 0.0625, 0.3125, 0.03125, 0.3125, 0.03125, 0.25, 0.0625, 0.6875, 0.0625, 0.75, 0.03125, 0.75, 0.03125, 0.6875, 0.03125, 0.875, 0.03125, 0.9375, 2.384e-07, 0.9375, 8.941e-08, 0.875, 0.03125, 0.375, 0.03125, 0.4375, 0.0, 0.4375, 5.96e-08, 0.375, 0.03125, 0.8125, 0.03125, 0.875, 8.941e-08, 0.875, 5.96e-08, 0.8125, 0.03125, 0.3125, 0.03125, 0.375, 5.96e-08, 0.375, 0.0, 0.3125, 0.03125, 0.75, 0.03125, 0.8125, 5.96e-08, 0.8125, 0.0, 0.75, 0.03125, 0.25, 0.03125, 0.3125, 0.0, 0.3125, 0.0, 0.25, 0.03125, 0.6875, 0.03125, 0.75, 0.0, 0.75, 0.0, 0.6875, 0.03125, 0.1875, 0.03125, 0.25, 0.0, 0.25, 5.96e-08, 0.1875, 0.03125, 0.625, 0.03125, 0.6875, 0.0, 0.6875, 5.96e-08, 0.625, 0.03125, 0.125, 0.03125, 0.1875, 5.96e-08, 0.1875, 8.941e-08, 0.125, 0.03125, 0.5625, 0.03125, 0.625, 5.96e-08, 0.625, 0.0, 0.5625, 0.03125, 0.0625, 0.03125, 0.125, 8.941e-08, 0.125, 2.384e-07, 0.0625, 0.03125, 0.5, 0.03125, 0.5625, 0.0, 0.5625, 0.0, 0.5, 0.03125, 0.9375, 0.01563, 1.0, 2.384e-07, 0.9375, 0.2681, 0.009845, 0.2368, 0.009845, 0.2368, 0.009845, 0.2681, 0.009845, 0.03125, 0.4375, 0.03125, 0.5, 0.0, 0.5, 0.0, 0.4375, 1.0, 0.625, 1.0, 0.6875, 0.9688, 0.6875, 0.9688, 0.625, 1.0, 0.125, 1.0, 0.1875, 0.9688, 0.1875, 0.9688, 0.125, 1.0, 0.5625, 1.0, 0.625, 0.9688, 0.625, 0.9688, 0.5625, 1.0, 0.0625, 1.0, 0.125, 0.9688, 0.125, 0.9688, 0.0625, 1.0, 0.5, 1.0, 0.5625, 0.9688, 0.5625, 0.9688, 0.5, 1.0, 0.9375, 0.9844, 1.0, 0.9688, 0.9375, 0.8618, 0.009845, 0.8306, 0.009845, 0.8306, 0.009845, 0.8618, 0.009845, 1.0, 0.4375, 1.0, 0.5, 0.9688, 0.5, 0.9688, 0.4375, 1.0, 0.875, 1.0, 0.9375, 0.9688, 0.9375, 0.9688, 0.875, 1.0, 0.375, 1.0, 0.4375, 0.9688, 0.4375, 0.9688, 0.375, 1.0, 0.8125, 1.0, 0.875, 0.9688, 0.875, 0.9688, 0.8125, 1.0, 0.3125, 1.0, 0.375, 0.9688, 0.375, 0.9688, 0.3125, 1.0, 0.75, 1.0, 0.8125, 0.9688, 0.8125, 0.9688, 0.75, 1.0, 0.25, 1.0, 0.3125, 0.9688, 0.3125, 0.9688, 0.25, 1.0, 0.6875, 1.0, 0.75, 0.9688, 0.75, 0.9688, 0.6875, 1.0, 0.1875, 1.0, 0.25, 0.9688, 0.25, 0.9688, 0.1875, 0.9688, 0.375, 0.9688, 0.4375, 0.9375, 0.4375, 0.9375, 0.375, 0.9688, 0.8125, 0.9688, 0.875, 0.9375, 0.875, 0.9375, 0.8125, 0.9688, 0.3125, 0.9688, 0.375, 0.9375, 0.375, 0.9375, 0.3125, 0.9688, 0.75, 0.9688, 0.8125, 0.9375, 0.8125, 0.9375, 0.75, 0.9688, 0.25, 0.9688, 0.3125, 0.9375, 0.3125, 0.9375, 0.25, 0.9688, 0.6875, 0.9688, 0.75, 0.9375, 0.75, 0.9375, 0.6875, 0.9688, 0.1875, 0.9688, 0.25, 0.9375, 0.25, 0.9375, 0.1875, 0.9688, 0.625, 0.9688, 0.6875, 0.9375, 0.6875, 0.9375, 0.625, 0.9688, 0.125, 0.9688, 0.1875, 0.9375, 0.1875, 0.9375, 0.125, 0.9688, 0.5625, 0.9688, 0.625, 0.9375, 0.625, 0.9375, 0.5625, 0.9688, 0.0625, 0.9688, 0.125, 0.9375, 0.125, 0.9375, 0.0625, 0.9688, 0.5, 0.9688, 0.5625, 0.9375, 0.5625, 0.9375, 0.5, 0.9688, 0.9375, 0.9531, 1.0, 0.9375, 0.9375, 0.7319, 0.009845, 0.6743, 0.009845, 0.6743, 0.009845, 0.7319, 0.009845, 0.9688, 0.4375, 0.9688, 0.5, 0.9375, 0.5, 0.9375, 0.4375, 0.9688, 0.875, 0.9688, 0.9375, 0.9375, 0.9375, 0.9375, 0.875, 0.9375, 0.125, 0.9375, 0.1875, 0.9062, 0.1875, 0.9063, 0.125, 0.9375, 0.5625, 0.9375, 0.625, 0.9062, 0.625, 0.9062, 0.5625, 0.9375, 0.0625, 0.9375, 0.125, 0.9063, 0.125, 0.9063, 0.0625, 0.9375, 0.5, 0.9375, 0.5625, 0.9062, 0.5625, 0.9062, 0.5, 0.9375, 0.9375, 0.9219, 1.0, 0.9063, 0.9375, 0.2993, 0.009845, 0.2681, 0.009845, 0.2681, 0.009845, 0.2993, 0.009845, 0.9375, 0.4375, 0.9375, 0.5, 0.9062, 0.5, 0.9062, 0.4375, 0.9375, 0.875, 0.9375, 0.9375, 0.9063, 0.9375, 0.9063, 0.875, 0.9375, 0.375, 0.9375, 0.4375, 0.9062, 0.4375, 0.9062, 0.375, 0.9375, 0.8125, 0.9375, 0.875, 0.9063, 0.875, 0.9062, 0.8125, 0.9375, 0.3125, 0.9375, 0.375, 0.9062, 0.375, 0.9062, 0.3125, 0.9375, 0.75, 0.9375, 0.8125, 0.9062, 0.8125, 0.9062, 0.75, 0.9375, 0.25, 0.9375, 0.3125, 0.9062, 0.3125, 0.9062, 0.25, 0.9375, 0.6875, 0.9375, 0.75, 0.9062, 0.75, 0.9062, 0.6875, 0.9375, 0.1875, 0.9375, 0.25, 0.9062, 0.25, 0.9062, 0.1875, 0.9375, 0.625, 0.9375, 0.6875, 0.9062, 0.6875, 0.9062, 0.625, 0.9062, 0.3125, 0.9062, 0.375, 0.875, 0.375, 0.875, 0.3125, 0.9062, 0.75, 0.9062, 0.8125, 0.875, 0.8125, 0.875, 0.75, 0.9062, 0.25, 0.9062, 0.3125, 0.875, 0.3125, 0.875, 0.25, 0.9062, 0.6875, 0.9062, 0.75, 0.875, 0.75, 0.875, 0.6875, 0.9062, 0.1875, 0.9062, 0.25, 0.875, 0.25, 0.875, 0.1875, 0.9062, 0.625, 0.9062, 0.6875, 0.875, 0.6875, 0.875, 0.625, 0.9063, 0.125, 0.9062, 0.1875, 0.875, 0.1875, 0.875, 0.125, 0.9062, 0.5625, 0.9062, 0.625, 0.875, 0.625, 0.875, 0.5625, 0.9063, 0.0625, 0.9063, 0.125, 0.875, 0.125, 0.875, 0.0625, 0.9062, 0.5, 0.9062, 0.5625, 0.875, 0.5625, 0.875, 0.5, 0.9063, 0.9375, 0.8906, 1.0, 0.875, 0.9375, 0.8931, 0.009845, 0.8618, 0.009845, 0.8618, 0.009845, 0.8931, 0.009845, 0.9062, 0.4375, 0.9062, 0.5, 0.875, 0.5, 0.875, 0.4375, 0.9063, 0.875, 0.9063, 0.9375, 0.875, 0.9375, 0.875, 0.875, 0.9062, 0.375, 0.9062, 0.4375, 0.875, 0.4375, 0.875, 0.375, 0.9062, 0.8125, 0.9063, 0.875, 0.875, 0.875, 0.875, 0.8125, 0.875, 0.0625, 0.875, 0.125, 0.8438, 0.125, 0.8438, 0.0625, 0.875, 0.5, 0.875, 0.5625, 0.8438, 0.5625, 0.8438, 0.5, 0.875, 0.9375, 0.8594, 1.0, 0.8438, 0.9375, 0.3306, 0.009845, 0.2993, 0.009845, 0.2993, 0.009845, 0.3306, 0.009845, 0.875, 0.4375, 0.875, 0.5, 0.8438, 0.5, 0.8438, 0.4375, 0.875, 0.875, 0.875, 0.9375, 0.8438, 0.9375, 0.8438, 0.875, 0.875, 0.375, 0.875, 0.4375, 0.8438, 0.4375, 0.8438, 0.375, 0.875, 0.8125, 0.875, 0.875, 0.8438, 0.875, 0.8438, 0.8125, 0.875, 0.3125, 0.875, 0.375, 0.8438, 0.375, 0.8438, 0.3125, 0.875, 0.75, 0.875, 0.8125, 0.8438, 0.8125, 0.8438, 0.75, 0.875, 0.25, 0.875, 0.3125, 0.8438, 0.3125, 0.8438, 0.25, 0.875, 0.6875, 0.875, 0.75, 0.8438, 0.75, 0.8438, 0.6875, 0.875, 0.1875, 0.875, 0.25, 0.8438, 0.25, 0.8438, 0.1875, 0.875, 0.625, 0.875, 0.6875, 0.8438, 0.6875, 0.8438, 0.625, 0.875, 0.125, 0.875, 0.1875, 0.8438, 0.1875, 0.8438, 0.125, 0.875, 0.5625, 0.875, 0.625, 0.8438, 0.625, 0.8438, 0.5625, 0.8438, 0.75, 0.8438, 0.8125, 0.8125, 0.8125, 0.8125, 0.75, 0.8438, 0.25, 0.8438, 0.3125, 0.8125, 0.3125, 0.8125, 0.25, 0.8438, 0.6875, 0.8438, 0.75, 0.8125, 0.75, 0.8125, 0.6875, 0.8438, 0.1875, 0.8438, 0.25, 0.8125, 0.25, 0.8125, 0.1875, 0.8438, 0.625, 0.8438, 0.6875, 0.8125, 0.6875, 0.8125, 0.625, 0.8438, 0.125, 0.8438, 0.1875, 0.8125, 0.1875, 0.8125, 0.125, 0.8438, 0.5625, 0.8438, 0.625, 0.8125, 0.625, 0.8125, 0.5625, 0.8438, 0.0625, 0.8438, 0.125, 0.8125, 0.125, 0.8125, 0.0625, 0.8438, 0.5, 0.8438, 0.5625, 0.8125, 0.5625, 0.8125, 0.5, 0.8438, 0.9375, 0.8281, 1.0, 0.8125, 0.9375, 0.9243, 0.009845, 0.8931, 0.009845, 0.8931, 0.009845, 0.9243, 0.009845, 0.8438, 0.4375, 0.8438, 0.5, 0.8125, 0.5, 0.8125, 0.4375, 0.8438, 0.875, 0.8438, 0.9375, 0.8125, 0.9375, 0.8125, 0.875, 0.8438, 0.375, 0.8438, 0.4375, 0.8125, 0.4375, 0.8125, 0.375, 0.8438, 0.8125, 0.8438, 0.875, 0.8125, 0.875, 0.8125, 0.8125, 0.8438, 0.3125, 0.8438, 0.375, 0.8125, 0.375, 0.8125, 0.3125, 0.8125, 0.5, 0.8125, 0.5625, 0.7812, 0.5625, 0.7812, 0.5, 0.8125, 0.9375, 0.7969, 1.0, 0.7812, 0.9375, 0.3618, 0.009845, 0.3306, 0.009845, 0.3306, 0.009845, 0.3618, 0.009845, 0.8125, 0.4375, 0.8125, 0.5, 0.7812, 0.5, 0.7812, 0.4375, 0.8125, 0.875, 0.8125, 0.9375, 0.7812, 0.9375, 0.7812, 0.875, 0.8125, 0.375, 0.8125, 0.4375, 0.7812, 0.4375, 0.7812, 0.375, 0.8125, 0.8125, 0.8125, 0.875, 0.7812, 0.875, 0.7812, 0.8125, 0.8125, 0.3125, 0.8125, 0.375, 0.7812, 0.375, 0.7812, 0.3125, 0.8125, 0.75, 0.8125, 0.8125, 0.7812, 0.8125, 0.7812, 0.75, 0.8125, 0.25, 0.8125, 0.3125, 0.7812, 0.3125, 0.7812, 0.25, 0.8125, 0.6875, 0.8125, 0.75, 0.7812, 0.75, 0.7812, 0.6875, 0.8125, 0.1875, 0.8125, 0.25, 0.7812, 0.25, 0.7812, 0.1875, 0.8125, 0.625, 0.8125, 0.6875, 0.7812, 0.6875, 0.7812, 0.625, 0.8125, 0.125, 0.8125, 0.1875, 0.7812, 0.1875, 0.7812, 0.125, 0.8125, 0.5625, 0.8125, 0.625, 0.7812, 0.625, 0.7812, 0.5625, 0.8125, 0.0625, 0.8125, 0.125, 0.7812, 0.125, 0.7812, 0.0625, 0.7812, 0.25, 0.7812, 0.3125, 0.75, 0.3125, 0.75, 0.25, 0.7812, 0.6875, 0.7812, 0.75, 0.75, 0.75, 0.75, 0.6875, 0.7812, 0.1875, 0.7812, 0.25, 0.75, 0.25, 0.75, 0.1875, 0.7812, 0.625, 0.7812, 0.6875, 0.75, 0.6875, 0.75, 0.625, 0.7812, 0.125, 0.7812, 0.1875, 0.75, 0.1875, 0.75, 0.125, 0.7812, 0.5625, 0.7812, 0.625, 0.75, 0.625, 0.75, 0.5625, 0.7812, 0.0625, 0.7812, 0.125, 0.75, 0.125, 0.75, 0.0625, 0.7812, 0.5, 0.7812, 0.5625, 0.75, 0.5625, 0.75, 0.5, 0.7812, 0.9375, 0.7656, 1.0, 0.75, 0.9375, 0.9556, 0.009845, 0.9243, 0.009845, 0.9243, 0.009845, 0.9556, 0.009845, 0.7812, 0.4375, 0.7812, 0.5, 0.75, 0.5, 0.75, 0.4375, 0.7812, 0.875, 0.7812, 0.9375, 0.75, 0.9375, 0.75, 0.875, 0.7812, 0.375, 0.7812, 0.4375, 0.75, 0.4375, 0.75, 0.375, 0.7812, 0.8125, 0.7812, 0.875, 0.75, 0.875, 0.75, 0.8125, 0.7812, 0.3125, 0.7812, 0.375, 0.75, 0.375, 0.75, 0.3125, 0.7812, 0.75, 0.7812, 0.8125, 0.75, 0.8125, 0.75, 0.75, 0.681, 0.03651, 0.7252, 0.03651, 0.7187, 0.0625, 0.6875, 0.0625, 0.6498, 0.03651, 0.681, 0.03651, 0.6875, 0.0625, 0.6562, 0.0625, 0.6185, 0.03651, 0.6498, 0.03651, 0.6562, 0.0625, 0.625, 0.0625, 0.5873, 0.03651, 0.6185, 0.03651, 0.625, 0.0625, 0.5937, 0.0625, 0.556, 0.03651, 0.5873, 0.03651, 0.5937, 0.0625, 0.5625, 0.0625, 0.5248, 0.03651, 0.556, 0.03651, 0.5625, 0.0625, 0.5312, 0.0625, 0.4935, 0.03651, 0.5248, 0.03651, 0.5312, 0.0625, 0.5, 0.0625, 0.4623, 0.03651, 0.4935, 0.03651, 0.5, 0.0625, 0.4687, 0.0625, 0.431, 0.03651, 0.4623, 0.03651, 0.4687, 0.0625, 0.4375, 0.0625, 0.3998, 0.03651, 0.431, 0.03651, 0.4375, 0.0625, 0.4062, 0.0625, 0.3685, 0.03651, 0.3998, 0.03651, 0.4062, 0.0625, 0.375, 0.0625, 0.3373, 0.03651, 0.3685, 0.03651, 0.375, 0.0625, 0.3437, 0.0625, 0.306, 0.03651, 0.3373, 0.03651, 0.3437, 0.0625, 0.3125, 0.0625, 0.2748, 0.03651, 0.306, 0.03651, 0.3125, 0.0625, 0.2812, 0.0625, 0.2435, 0.03651, 0.2748, 0.03651, 0.2812, 0.0625, 0.25, 0.0625, 0.2123, 0.03651, 0.2435, 0.03651, 0.25, 0.0625, 0.2188, 0.0625, 0.181, 0.03651, 0.2123, 0.03651, 0.2188, 0.0625, 0.1875, 0.0625, 0.1498, 0.03651, 0.181, 0.03651, 0.1875, 0.0625, 0.1563, 0.0625, 0.1185, 0.03651, 0.1498, 0.03651, 0.1563, 0.0625, 0.125, 0.0625, 0.08726, 0.03651, 0.1185, 0.03651, 0.125, 0.0625, 0.09375, 0.0625, 0.05601, 0.03651, 0.08726, 0.03651, 0.09375, 0.0625, 0.0625, 0.0625, 0.02476, 0.03651, 0.05601, 0.03651, 0.0625, 0.0625, 0.03125, 0.0625, 0.006495, 0.03651, 0.02476, 0.03651, 0.03125, 0.0625, 2.384e-07, 0.0625, 0.9623, 0.03651, 0.9935, 0.03651, 1.0, 0.0625, 0.9688, 0.0625, 0.931, 0.03651, 0.9623, 0.03651, 0.9688, 0.0625, 0.9375, 0.0625, 0.8998, 0.03651, 0.931, 0.03651, 0.9375, 0.0625, 0.9063, 0.0625, 0.8685, 0.03651, 0.8998, 0.03651, 0.9063, 0.0625, 0.875, 0.0625, 0.8373, 0.03651, 0.8685, 0.03651, 0.875, 0.0625, 0.8438, 0.0625, 0.806, 0.03651, 0.8373, 0.03651, 0.8438, 0.0625, 0.8125, 0.0625, 0.7748, 0.03651, 0.806, 0.03651, 0.8125, 0.0625, 0.7812, 0.0625, 0.7435, 0.03651, 0.7748, 0.03651, 0.7812, 0.0625, 0.75, 0.0625, 0.7252, 0.03651, 0.7435, 0.03651, 0.75, 0.0625, 0.7187, 0.0625, 0.6783, 0.02555, 0.728, 0.02555, 0.7252, 0.03651, 0.681, 0.03651, 0.647, 0.02555, 0.6783, 0.02555, 0.681, 0.03651, 0.6498, 0.03651, 0.6158, 0.02555, 0.647, 0.02555, 0.6498, 0.03651, 0.6185, 0.03651, 0.5845, 0.02555, 0.6158, 0.02555, 0.6185, 0.03651, 0.5873, 0.03651, 0.5533, 0.02555, 0.5845, 0.02555, 0.5873, 0.03651, 0.556, 0.03651, 0.522, 0.02555, 0.5533, 0.02555, 0.556, 0.03651, 0.5248, 0.03651, 0.4908, 0.02555, 0.522, 0.02555, 0.5248, 0.03651, 0.4935, 0.03651, 0.4595, 0.02555, 0.4908, 0.02555, 0.4935, 0.03651, 0.4623, 0.03651, 0.4283, 0.02555, 0.4595, 0.02555, 0.4623, 0.03651, 0.431, 0.03651, 0.397, 0.02555, 0.4283, 0.02555, 0.431, 0.03651, 0.3998, 0.03651, 0.3658, 0.02555, 0.397, 0.02555, 0.3998, 0.03651, 0.3685, 0.03651, 0.3345, 0.02555, 0.3658, 0.02555, 0.3685, 0.03651, 0.3373, 0.03651, 0.3033, 0.02555, 0.3345, 0.02555, 0.3373, 0.03651, 0.306, 0.03651, 0.272, 0.02555, 0.3033, 0.02555, 0.306, 0.03651, 0.2748, 0.03651, 0.2408, 0.02555, 0.272, 0.02555, 0.2748, 0.03651, 0.2435, 0.03651, 0.2095, 0.02555, 0.2408, 0.02555, 0.2435, 0.03651, 0.2123, 0.03651, 0.1783, 0.02555, 0.2095, 0.02555, 0.2123, 0.03651, 0.181, 0.03651, 0.147, 0.02555, 0.1783, 0.02555, 0.181, 0.03651, 0.1498, 0.03651, 0.1158, 0.02555, 0.147, 0.02555, 0.1498, 0.03651, 0.1185, 0.03651, 0.08452, 0.02555, 0.1158, 0.02555, 0.1185, 0.03651, 0.08726, 0.03651, 0.05327, 0.02555, 0.08452, 0.02555, 0.08726, 0.03651, 0.05601, 0.03651, 0.02202, 0.02555, 0.05327, 0.02555, 0.05601, 0.03651, 0.02476, 0.03651, 0.009235, 0.02555, 0.02202, 0.02555, 0.02476, 0.03651, 0.006495, 0.03651, 0.9595, 0.02555, 0.9908, 0.02555, 0.9935, 0.03651, 0.9623, 0.03651, 0.9283, 0.02555, 0.9595, 0.02555, 0.9623, 0.03651, 0.931, 0.03651, 0.897, 0.02555, 0.9283, 0.02555, 0.931, 0.03651, 0.8998, 0.03651, 0.8658, 0.02555, 0.897, 0.02555, 0.8998, 0.03651, 0.8685, 0.03651, 0.8345, 0.02555, 0.8658, 0.02555, 0.8685, 0.03651, 0.8373, 0.03651, 0.8033, 0.02555, 0.8345, 0.02555, 0.8373, 0.03651, 0.806, 0.03651, 0.772, 0.02555, 0.8033, 0.02555, 0.806, 0.03651, 0.7748, 0.03651, 0.7408, 0.02555, 0.772, 0.02555, 0.7748, 0.03651, 0.7435, 0.03651, 0.728, 0.02555, 0.7408, 0.02555, 0.7435, 0.03651, 0.7252, 0.03651, 0.7319, 0.009845, 0.7368, 0.009845, 0.7408, 0.02555, 0.728, 0.02555, 0.7368, 0.009845, 0.7681, 0.009845, 0.772, 0.02555, 0.7408, 0.02555, 0.7681, 0.009845, 0.7993, 0.009845, 0.8033, 0.02555, 0.772, 0.02555, 0.7993, 0.009845, 0.8306, 0.009845, 0.8345, 0.02555, 0.8033, 0.02555, 0.8306, 0.009845, 0.8618, 0.009845, 0.8658, 0.02555, 0.8345, 0.02555, 0.8618, 0.009845, 0.8931, 0.009845, 0.897, 0.02555, 0.8658, 0.02555, 0.8931, 0.009845, 0.9243, 0.009845, 0.9283, 0.02555, 0.897, 0.02555, 0.9243, 0.009845, 0.9556, 0.009845, 0.9595, 0.02555, 0.9283, 0.02555, 0.9556, 0.009845, 0.9868, 0.009845, 0.9908, 0.02555, 0.9595, 0.02555, 0.01316, 0.009845, 0.01809, 0.009845, 0.02202, 0.02555, 0.009235, 0.02555, 0.01809, 0.009845, 0.04934, 0.009845, 0.05327, 0.02555, 0.02202, 0.02555, 0.04934, 0.009845, 0.08059, 0.009845, 0.08452, 0.02555, 0.05327, 0.02555, 0.08059, 0.009845, 0.1118, 0.009845, 0.1158, 0.02555, 0.08452, 0.02555, 0.1118, 0.009845, 0.1431, 0.009845, 0.147, 0.02555, 0.1158, 0.02555, 0.1431, 0.009845, 0.1743, 0.009845, 0.1783, 0.02555, 0.147, 0.02555, 0.1743, 0.009845, 0.2056, 0.009845, 0.2095, 0.02555, 0.1783, 0.02555, 0.2056, 0.009845, 0.2368, 0.009845, 0.2408, 0.02555, 0.2095, 0.02555, 0.2368, 0.009845, 0.2681, 0.009845, 0.272, 0.02555, 0.2408, 0.02555, 0.2681, 0.009845, 0.2993, 0.009845, 0.3033, 0.02555, 0.272, 0.02555, 0.2993, 0.009845, 0.3306, 0.009845, 0.3345, 0.02555, 0.3033, 0.02555, 0.3306, 0.009845, 0.3618, 0.009845, 0.3658, 0.02555, 0.3345, 0.02555, 0.3618, 0.009845, 0.3931, 0.009845, 0.397, 0.02555, 0.3658, 0.02555, 0.3931, 0.009845, 0.4243, 0.009845, 0.4283, 0.02555, 0.397, 0.02555, 0.4243, 0.009845, 0.4556, 0.009845, 0.4595, 0.02555, 0.4283, 0.02555, 0.4556, 0.009845, 0.4868, 0.009845, 0.4908, 0.02555, 0.4595, 0.02555, 0.4868, 0.009845, 0.5181, 0.009845, 0.522, 0.02555, 0.4908, 0.02555, 0.5181, 0.009845, 0.5493, 0.009845, 0.5533, 0.02555, 0.522, 0.02555, 0.5493, 0.009845, 0.5806, 0.009845, 0.5845, 0.02555, 0.5533, 0.02555, 0.5806, 0.009845, 0.6118, 0.009845, 0.6158, 0.02555, 0.5845, 0.02555, 0.6118, 0.009845, 0.6431, 0.009845, 0.647, 0.02555, 0.6158, 0.02555, 0.6431, 0.009845, 0.6743, 0.009845, 0.6783, 0.02555, 0.647, 0.02555, 0.6743, 0.009845, 0.7319, 0.009845, 0.728, 0.02555, 0.6783, 0.02555])
me_sphere.materials.append(mat_balloon)
me_sphere.use_remesh_fix_poles = True
me_sphere.use_remesh_preserve_attributes = False
me_sphere.use_mirror_vertex_groups = False
me_sphere.update()

# ---- objects
ob_balloon = bpy.data.objects.new('Balloon', me_sphere)

# ---- transforms, parenting, visibility, modifiers, constraints
ob_balloon.location = (9.027e-08, -2.238e-07, 0.9577)
ob_balloon.lineart.crease_threshold = 0.0

# ---- collection membership
col_collection.objects.link(ob_balloon)

# ---- scene / render settings (as saved in the file)
scene.frame_start = 0; scene.frame_end = 250; scene.frame_set(0)
scene.render.engine = 'BLENDER_EEVEE_NEXT'
scene.cycles.use_denoising = False
scene.cycles.samples = 128
scene.cycles.sampling_pattern = 'TABULATED_SOBOL'
scene.cycles.use_adaptive_sampling = False
scene.cycles.use_light_tree = False
scene.view_settings.view_transform = 'Filmic'
bpy.context.view_layer.update()

# ---- added for rendering (the .blend has no active camera and no usable light): camera, sun
cam_auto = bpy.data.cameras.new('AutoCamera')
cam_auto.lens = 50.0
cam_auto.sensor_width = 36.0
cam_auto.clip_end = 1000.0
ob_auto_camera = bpy.data.objects.new('AutoCamera', cam_auto)
scene.collection.objects.link(ob_auto_camera)
ob_auto_camera.location = (3.57196, -4.28636, 3.9301)
ob_auto_camera.rotation_euler = (1.09748, -7.21219e-08, 0.694738)
scene.camera = ob_auto_camera
light_auto_sun = bpy.data.lights.new('AutoSun', 'SUN')
light_auto_sun.energy = 3.0
light_auto_sun.angle = 0.0523599
ob_auto_sun = bpy.data.objects.new('AutoSun', light_auto_sun)
scene.collection.objects.link(ob_auto_sun)
ob_auto_sun.rotation_euler = (0.872665, 0.174533, 0.523599)
bpy.context.view_layer.update()
